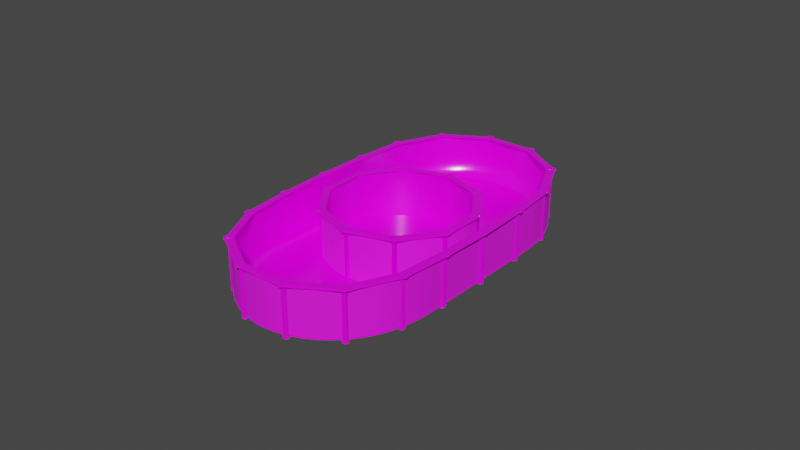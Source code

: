 # Source: pool_scene.blend  (saved by Blender 3.3.6; exported with 4.5.12 LTS)
import bpy
from mathutils import Matrix  # noqa: F401  (used for matrix-valued properties, if any)

bpy.ops.wm.read_factory_settings(use_empty=True)
scene = bpy.context.scene
scene.name = 'Piscine Hors terre'

# ---- collections
col_circle = bpy.data.collections.new('circle'); scene.collection.children.link(col_circle)
col_oval = bpy.data.collections.new('oval'); scene.collection.children.link(col_oval)
col_draft = bpy.data.collections.new('draft'); scene.collection.children.link(col_draft)

# ---- images (referenced by path relative to the original .blend; pixels are not part of the script)
import os
ASSET_DIR = os.environ.get("B2B_ASSET_DIR", "")  # directory of the original .blend (textures are referenced by path, not embedded)
HERE = os.path.dirname(os.path.abspath(__file__))  # packed textures are extracted next to this script under _unpacked/

def load_image(name, relpath, width, height, colorspace="sRGB"):
    """Load a texture the original file referenced (path relative to the .blend, or extracted next to this script)."""
    p = next((c for c in (os.path.join(HERE, relpath), os.path.join(ASSET_DIR, relpath)) if relpath and os.path.exists(c)), "")
    if p:
        img = bpy.data.images.load(p, check_existing=True)
        img.name = name
    else:  # same state as the original file: an image datablock whose file is absent (Cycles renders it pink)
        img = bpy.data.images.new(name, width, height)
        img.source = "FILE"
        img.filepath = "//" + (relpath or name)
    img.colorspace_settings.name = colorspace
    return img
img_grid_base_jpg = load_image('grid_base.jpg', 'texture/grid_base.jpg', 1024, 1024, 'sRGB')

# ---- materials (node trees are filled in below, after node groups)
mat_wall = bpy.data.materials.new('wall')
mat_wall.use_transparent_shadow = False
mat_liner = bpy.data.materials.new('liner')
mat_liner.use_transparent_shadow = False
mat_bottom = bpy.data.materials.new('bottom')
mat_bottom.use_transparent_shadow = False
mat_border = bpy.data.materials.new('border')
mat_border.use_transparent_shadow = False

# ---- node groups
ng_auto_smooth = bpy.data.node_groups.new('Auto Smooth', 'GeometryNodeTree')
_s = ng_auto_smooth.interface.new_socket(name='Geometry', in_out='OUTPUT', socket_type='NodeSocketGeometry')
_s = ng_auto_smooth.interface.new_socket(name='Geometry', in_out='INPUT', socket_type='NodeSocketGeometry')
_s = ng_auto_smooth.interface.new_socket(name='Angle', in_out='INPUT', socket_type='NodeSocketFloat')
_s.subtype = 'ANGLE'
_s.min_value = 0.0
_s.max_value = 3.142
ng_auto_smooth.is_modifier = True
_N = ng_auto_smooth.nodes; _L = ng_auto_smooth.links
n0 = _N.new('NodeGroupOutput'); n0.name = 'Group Output'; n0.location = (480, -100)
n1 = _N.new('NodeGroupInput'); n1.name = 'Group Input'; n1.location = (-420, -300)
n2 = _N.new('NodeGroupInput'); n2.name = 'Group Input.001'; n2.location = (-60, -100)
n3 = _N.new('GeometryNodeSetShadeSmooth'); n3.name = 'Set Shade Smooth'; n3.location = (120, -100)
n3.domain = 'EDGE'
n4 = _N.new('GeometryNodeSetShadeSmooth'); n4.name = 'Set Shade Smooth.001'; n4.location = (300, -100)
n5 = _N.new('GeometryNodeInputMeshEdgeAngle'); n5.name = 'Edge Angle'; n5.location = (-420, -220)
n6 = _N.new('GeometryNodeInputEdgeSmooth'); n6.name = 'Is Edge Smooth'; n6.location = (-60, -160)
n7 = _N.new('GeometryNodeInputShadeSmooth'); n7.name = 'Is Face Smooth'; n7.location = (-240, -340)
n8 = _N.new('FunctionNodeBooleanMath'); n8.name = 'Boolean Math'; n8.location = (-60, -220)
n9 = _N.new('FunctionNodeCompare'); n9.name = 'Compare'; n9.location = (-240, -180)
n9.operation = 'LESS_EQUAL'
_L.new(n5.outputs[0], n9.inputs[0])
_L.new(n4.outputs[0], n0.inputs[0])
_L.new(n1.outputs[1], n9.inputs[1])
_L.new(n9.outputs[0], n8.inputs[0])
_L.new(n7.outputs[0], n8.inputs[1])
_L.new(n2.outputs[0], n3.inputs[0])
_L.new(n6.outputs[0], n3.inputs[1])
_L.new(n3.outputs[0], n4.inputs[0])
_L.new(n8.outputs[0], n3.inputs[2])
n0.is_active_output = True

# ---- material node trees
mat_wall.use_nodes = True; mat_wall.node_tree.nodes.clear()
_N = mat_wall.node_tree.nodes; _L = mat_wall.node_tree.links
n0 = _N.new('ShaderNodeOutputMaterial'); n0.name = 'Material Output'; n0.location = (300, 300)
n1 = _N.new('ShaderNodeTexImage'); n1.name = 'Image Texture'; n1.location = (-334, 222)
n1.image = img_grid_base_jpg
n2 = _N.new('ShaderNodeBsdfPrincipled'); n2.name = 'Principled BSDF'; n2.location = (10, 300)
n2.distribution = 'GGX'
n2.subsurface_method = 'RANDOM_WALK_SKIN'
n2.inputs[2].default_value = 0.7977
n2.inputs[3].default_value = 1.45
n2.inputs[13].default_value = 0.5477
n2.inputs[27].default_value = (0.0, 0.0, 0.0, 1.0)
n2.inputs[28].default_value = 1.0
_L.new(n2.outputs[0], n0.inputs[0])
_L.new(n1.outputs[0], n2.inputs[0])
n0.is_active_output = True
mat_liner.use_nodes = True; mat_liner.node_tree.nodes.clear()
_N = mat_liner.node_tree.nodes; _L = mat_liner.node_tree.links
n0 = _N.new('ShaderNodeBsdfPrincipled'); n0.name = 'Principled BSDF'; n0.location = (10, 300)
n0.distribution = 'GGX'
n0.subsurface_method = 'RANDOM_WALK_SKIN'
n0.inputs[2].default_value = 0.2432
n0.inputs[3].default_value = 1.45
n0.inputs[13].default_value = 0.7886
n0.inputs[27].default_value = (0.0, 0.0, 0.0, 1.0)
n0.inputs[28].default_value = 1.0
n1 = _N.new('ShaderNodeOutputMaterial'); n1.name = 'Material Output'; n1.location = (300, 300)
n2 = _N.new('ShaderNodeTexImage'); n2.name = 'Image Texture'; n2.location = (-353, 250)
n2.image = img_grid_base_jpg
_L.new(n0.outputs[0], n1.inputs[0])
_L.new(n2.outputs[0], n0.inputs[0])
n1.is_active_output = True
mat_bottom.use_nodes = True; mat_bottom.node_tree.nodes.clear()
_N = mat_bottom.node_tree.nodes; _L = mat_bottom.node_tree.links
n0 = _N.new('ShaderNodeBsdfPrincipled'); n0.name = 'Principled BSDF'; n0.location = (10, 300)
n0.distribution = 'GGX'
n0.subsurface_method = 'RANDOM_WALK_SKIN'
n0.inputs[2].default_value = 0.1636
n0.inputs[3].default_value = 1.45
n0.inputs[13].default_value = 0.8045
n0.inputs[27].default_value = (0.0, 0.0, 0.0, 1.0)
n0.inputs[28].default_value = 1.0
n1 = _N.new('ShaderNodeOutputMaterial'); n1.name = 'Material Output'; n1.location = (300, 300)
n2 = _N.new('ShaderNodeTexImage'); n2.name = 'Image Texture'; n2.location = (-483, 234)
n2.image = img_grid_base_jpg
_L.new(n0.outputs[0], n1.inputs[0])
_L.new(n2.outputs[0], n0.inputs[0])
n1.is_active_output = True
mat_border.use_nodes = True; mat_border.node_tree.nodes.clear()
_N = mat_border.node_tree.nodes; _L = mat_border.node_tree.links
n0 = _N.new('ShaderNodeBsdfPrincipled'); n0.name = 'Principled BSDF'; n0.location = (10, 300)
n0.distribution = 'GGX'
n0.subsurface_method = 'RANDOM_WALK_SKIN'
n0.inputs[2].default_value = 0.1045
n0.inputs[3].default_value = 1.45
n0.inputs[11].default_value = 1.489
n0.inputs[13].default_value = 0.5841
n0.inputs[27].default_value = (0.0, 0.0, 0.0, 1.0)
n0.inputs[28].default_value = 1.0
n1 = _N.new('ShaderNodeOutputMaterial'); n1.name = 'Material Output'; n1.location = (300, 300)
n2 = _N.new('ShaderNodeTexImage'); n2.name = 'Image Texture'; n2.location = (-286, 204)
n2.image = img_grid_base_jpg
_L.new(n0.outputs[0], n1.inputs[0])
_L.new(n2.outputs[0], n0.inputs[0])
n1.is_active_output = True

# ---- world
world_world = bpy.data.worlds.new('World'); scene.world = world_world
world_world.use_nodes = True; world_world.node_tree.nodes.clear()
_N = world_world.node_tree.nodes; _L = world_world.node_tree.links
n0 = _N.new('ShaderNodeOutputWorld'); n0.name = 'World Output'; n0.location = (300, 300)
n1 = _N.new('ShaderNodeBackground'); n1.name = 'Background'; n1.location = (10, 300)
n1.inputs[0].default_value = (0.05088, 0.05088, 0.05088, 1.0)
_L.new(n1.outputs[0], n0.inputs[0])
n0.is_active_output = True
world_world.color = (0.05088, 0.05088, 0.05088)
world_world.use_sun_shadow = False
world_world.sun_shadow_jitter_overblur = 0.0

# ---- meshes
me_circle_002 = bpy.data.meshes.new('Circle.002')
me_circle_002.from_pydata([(0.0, 1.0, 0.0), (-0.5878, 0.809, 0.0), (-0.9511, 0.309, 0.0), (-0.9511, -0.309, 0.0), (-0.5878, -0.809, 0.0), (0.0, -1.0, 0.0), (0.5878, -0.809, 0.0), (0.9511, -0.309, 0.0), (0.9511, 0.309, 0.0), (0.5878, 0.809, 0.0), (0.0, 1.0, -0.6506), (-0.5878, 0.809, -0.6506), (-0.9511, 0.309, -0.6506), (-0.9511, -0.309, -0.6506), (-0.5878, -0.809, -0.6506), (0.0, -1.0, -0.6506), (0.5878, -0.809, -0.6506), (0.9511, -0.309, -0.6506), (0.9511, 0.309, -0.6506), (0.5878, 0.809, -0.6506), (1.576e-10, 0.9471, 0.0), (-0.5567, 0.7662, 0.0), (-0.9008, 0.2927, 0.0), (-0.9008, -0.2927, 0.0), (-0.5567, -0.7662, 0.0), (1.576e-10, -0.9471, 0.0), (0.5567, -0.7662, 0.0), (0.9008, -0.2927, 0.0), (0.9008, 0.2927, 0.0), (0.5567, 0.7662, 0.0), (-2.968e-09, 0.2554, -0.6478), (-0.1501, 0.2066, -0.6478), (-0.2429, 0.07892, -0.6478), (-0.2429, -0.07892, -0.6478), (-0.1501, -0.2066, -0.6478), (-2.968e-09, -0.2554, -0.6478), (0.1501, -0.2066, -0.6478), (0.2429, -0.07892, -0.6478), (0.2429, 0.07892, -0.6478), (0.1501, 0.2066, -0.6478), (0.09278, -0.03015, -0.6478), (-0.09278, 0.03015, -0.6478), (-6.259e-10, 0.8857, -0.6163), (-1.164e-10, 0.9291, -0.6057), (-0.5206, 0.7165, -0.6163), (-0.5461, 0.7517, -0.6057), (-0.8423, 0.2737, -0.6163), (-0.8837, 0.2871, -0.6057), (-0.8423, -0.2737, -0.6163), (-0.8837, -0.2871, -0.6057), (-0.5206, -0.7165, -0.6163), (-0.5461, -0.7517, -0.6057), (-6.259e-10, -0.8857, -0.6163), (-1.164e-10, -0.9291, -0.6057), (0.5206, -0.7165, -0.6163), (0.5461, -0.7517, -0.6057), (0.8423, -0.2737, -0.6163), (0.8837, -0.2871, -0.6057), (0.8423, 0.2737, -0.6163), (0.8837, 0.2871, -0.6057), (0.5206, 0.7165, -0.6163), (0.5461, 0.7517, -0.6057)], [], [(6, 5, 15, 16), (3, 2, 12, 13), (0, 9, 19, 10), (7, 6, 16, 17), (4, 3, 13, 14), (1, 0, 10, 11), (8, 7, 17, 18), (5, 4, 14, 15), (2, 1, 11, 12), (9, 8, 18, 19), (38, 37, 56, 58), (35, 34, 50, 52), (47, 45, 21, 22), (39, 38, 58, 60), (36, 35, 52, 54), (30, 39, 60, 42), (37, 36, 54, 56), (34, 33, 48, 50), (33, 32, 46, 48), (59, 57, 27, 28), (53, 51, 24, 25), (44, 31, 30, 42), (61, 59, 28, 29), (55, 53, 25, 26), (49, 47, 22, 23), (43, 61, 29, 20), (57, 55, 26, 27), (51, 49, 23, 24), (32, 31, 44, 46), (38, 39, 40, 37), (37, 40, 35, 36), (39, 30, 41, 40), (40, 41, 34, 35), (30, 31, 32, 41), (41, 32, 33, 34), (44, 42, 43, 45), (46, 44, 45, 47), (48, 46, 47, 49), (50, 48, 49, 51), (52, 50, 51, 53), (54, 52, 53, 55), (56, 54, 55, 57), (58, 56, 57, 59), (60, 58, 59, 61), (42, 60, 61, 43), (45, 43, 20, 21)])
me_circle_002.polygons.foreach_set('use_smooth', [True] * 46)
me_circle_002.polygons.foreach_set('material_index', [0, 0, 0, 0, 0, 0, 0, 0, 0, 0, 2, 2, 1, 2, 2, 2, 2, 2, 2, 1, 1, 2, 1, 1, 1, 1, 1, 1, 2, 2, 2, 2, 2, 2, 2, 2, 2, 2, 2, 2, 2, 2, 2, 2, 2, 1])
_k = {(43, 45): 1.0, (45, 47): 1.0, (47, 49): 1.0, (49, 51): 1.0, (51, 53): 1.0, (53, 55): 1.0, (55, 57): 1.0, (57, 59): 1.0, (59, 61): 1.0, (43, 61): 1.0}
me_circle_002.attributes.new('crease_edge', 'FLOAT', 'EDGE').data.foreach_set('value', [_k.get((min(e.vertices), max(e.vertices)), 0.0) for e in me_circle_002.edges])
_uv = me_circle_002.uv_layers.new(name='UVMap')
_uv.uv.foreach_set('vector', [0.0, 0.0, 1.0, 0.0, 1.0, 1.0, 0.0, 1.0, 0.0, 0.0, 1.0, 0.0, 1.0, 1.0, 0.0, 1.0, 0.0, 0.0, 1.0, 0.0, 1.0, 1.0, 0.0, 1.0, 0.0, 0.0, 1.0, 0.0, 1.0, 1.0, 0.0, 1.0, 0.0, 0.0, 1.0, 0.0, 1.0, 1.0, 0.0, 1.0, 0.0, 0.0, 1.0, 0.0, 1.0, 1.0, 0.0, 1.0, 0.0, 0.0, 1.0, 0.0, 1.0, 1.0, 0.0, 1.0, 0.0, 0.0, 1.0, 0.0, 1.0, 1.0, 0.0, 1.0, 0.0, 0.0, 1.0, 0.0, 1.0, 1.0, 0.0, 1.0, 0.0, 0.0, 1.0, 0.0, 1.0, 1.0, 0.0, 1.0, 0.733, 0.5839, 0.7331, 0.4166, 1.368, 0.2102, 1.368, 0.79, 0.4758, 0.2295, 0.3167, 0.2811, -0.07586, -0.2589, 0.4756, -0.4381, 1.0, 1.0, 0.0, 1.0, 0.0, 0.0, 1.0, 0.0, 0.6347, 0.7191, 0.733, 0.5839, 1.368, 0.79, 1.027, 1.259, 0.6349, 0.2813, 0.4758, 0.2295, 0.4756, -0.4381, 1.027, -0.2589, 0.4756, 0.7707, 0.6347, 0.7191, 1.027, 1.259, 0.4756, 1.438, 0.7331, 0.4166, 0.6349, 0.2813, 1.027, -0.2589, 1.368, 0.2102, 0.3167, 0.2811, 0.2183, 0.4164, -0.4167, 0.2103, -0.07586, -0.2589, 0.2183, 0.4164, 0.2183, 0.5837, -0.4167, 0.7902, -0.4167, 0.2103, 1.0, 1.0, 0.0, 1.0, 0.0, 0.0, 1.0, 0.0, 1.0, 1.0, 0.0, 1.0, 0.0, 0.0, 1.0, 0.0, -0.07588, 1.259, 0.3165, 0.719, 0.4756, 0.7707, 0.4756, 1.438, 1.0, 1.0, 0.0, 1.0, 0.0, 0.0, 1.0, 0.0, 1.0, 1.0, 0.0, 1.0, 0.0, 0.0, 1.0, 0.0, 1.0, 1.0, 0.0, 1.0, 0.0, 0.0, 1.0, 0.0, 1.0, 1.0, 0.0, 1.0, 0.0, 0.0, 1.0, 0.0, 1.0, 1.0, 0.0, 1.0, 0.0, 0.0, 1.0, 0.0, 1.0, 1.0, 0.0, 1.0, 0.0, 0.0, 1.0, 0.0, 0.2183, 0.5837, 0.3165, 0.719, -0.07588, 1.259, -0.4167, 0.7902, 0.733, 0.5839, 0.6347, 0.7191, 0.574, 0.4682, 0.7331, 0.4166, 0.7331, 0.4166, 0.574, 0.4682, 0.4758, 0.2295, 0.6349, 0.2813, 0.6347, 0.7191, 0.4756, 0.7707, 0.3774, 0.532, 0.574, 0.4682, 0.574, 0.4682, 0.3774, 0.532, 0.3167, 0.2811, 0.4758, 0.2295, 0.4756, 0.7707, 0.3165, 0.719, 0.2183, 0.5837, 0.3774, 0.532, 0.3774, 0.532, 0.2183, 0.5837, 0.2183, 0.4164, 0.3167, 0.2811, -0.07588, 1.259, 0.4756, 1.438, 0.4757, 1.486, -0.1038, 1.298, -0.4167, 0.7902, -0.07588, 1.259, -0.1038, 1.298, -0.462, 0.8049, -0.4167, 0.2103, -0.4167, 0.7902, -0.462, 0.8049, -0.462, 0.1956, -0.07586, -0.2589, -0.4167, 0.2103, -0.462, 0.1956, -0.1039, -0.2974, 0.4756, -0.4381, -0.07586, -0.2589, -0.1039, -0.2974, 0.4756, -0.4857, 1.027, -0.2589, 0.4756, -0.4381, 0.4756, -0.4857, 1.055, -0.2975, 1.368, 0.2102, 1.027, -0.2589, 1.055, -0.2975, 1.413, 0.1954, 1.368, 0.79, 1.368, 0.2102, 1.413, 0.1954, 1.413, 0.8046, 1.027, 1.259, 1.368, 0.79, 1.413, 0.8046, 1.055, 1.297, 0.4756, 1.438, 1.027, 1.259, 1.055, 1.297, 0.4757, 1.486, 1.0, 1.0, 0.0, 1.0, 0.0, 0.0, 1.0, 0.0])
me_circle_002.materials.append(mat_wall)
me_circle_002.materials.append(mat_liner)
me_circle_002.materials.append(mat_bottom)
me_circle_002.update()
me_circle_001 = bpy.data.meshes.new('Circle.001')
me_circle_001.from_pydata([(-0.0434, -0.9256, -0.007028), (-0.03779, -0.9429, -0.007028), (-0.02565, -0.9563, -0.007028), (-0.009073, -0.9637, -0.007028), (-0.0434, -0.9256, -0.001606), (-0.03779, -0.9429, -0.001606), (-0.02565, -0.9563, -0.001606), (-0.009073, -0.9637, -0.001606), (-0.03932, -0.9276, 0.001401), (-0.03424, -0.9433, 0.001401), (-0.02324, -0.9555, 0.001401), (-0.008221, -0.9622, 0.001401), (-0.03932, -0.9276, 0.01982), (-0.03424, -0.9433, 0.01982), (-0.02324, -0.9555, 0.01982), (-0.008221, -0.9622, 0.01982), (-0.03434, -0.9301, 0.01982), (-0.0299, -0.9438, 0.01982), (-0.02029, -0.9544, 0.01982), (-0.007179, -0.9603, 0.01982), (-0.03434, -0.9301, 0.02254), (-0.0299, -0.9438, 0.02254), (-0.02029, -0.9544, 0.02254), (-0.007179, -0.9603, 0.02254), (-0.03052, -0.932, 0.02456), (-0.02657, -0.9441, 0.02456), (-0.01804, -0.9536, 0.02456), (-0.00638, -0.9588, 0.02456), (-0.03052, -0.932, 0.6092), (-0.02657, -0.9441, 0.6092), (-0.01804, -0.9536, 0.6092), (-0.00638, -0.9588, 0.6092), (-0.03272, -0.9309, 0.6104), (-0.02849, -0.9439, 0.6104), (-0.01934, -0.9541, 0.6104), (-0.00684, -0.9596, 0.6104), (-0.03272, -0.9309, 0.6273), (-0.02849, -0.9439, 0.6273), (-0.01934, -0.9541, 0.6273), (-0.00684, -0.9596, 0.6273), (0.0, -0.9637, -0.007028), (0.0, -0.9637, -0.001606), (0.0, -0.9622, 0.001401), (0.0, -0.9622, 0.01982), (0.0, -0.9603, 0.01982), (0.0, -0.9603, 0.02254), (0.0, -0.9588, 0.02456), (0.0, -0.9588, 0.6092), (0.0, -0.9596, 0.6104), (0.0, -0.9596, 0.6273), (-0.0332, -0.9309, 0.6336), (-0.0332, -0.9617, 0.6336), (-0.0332, -0.9734, 0.6336), (-0.01957, -0.989, 0.6336), (0.0, -0.9947, 0.6336), (-0.0332, -0.9309, 0.6443), (-0.0332, -0.9617, 0.6443), (-0.0332, -0.9749, 0.6443), (-0.02472, -0.9923, 0.6443), (0.0, -1.002, 0.6443), (-0.03272, -0.9309, 0.6152), (-0.03272, -0.9309, 0.6232), (-0.02849, -0.9439, 0.6152), (-0.02849, -0.9439, 0.6232), (-0.01934, -0.9541, 0.6152), (-0.01934, -0.9541, 0.6232), (-0.00684, -0.9596, 0.6152), (-0.00684, -0.9596, 0.6232), (0.0, -0.9596, 0.6232), (0.0, -0.9596, 0.6152), (-0.02953, -0.9453, 0.6152), (-0.02953, -0.9453, 0.6232), (-0.03376, -0.9323, 0.6232), (-0.03376, -0.9323, 0.6152), (-0.02038, -0.9555, 0.6152), (-0.02038, -0.9555, 0.6232), (-0.007879, -0.9611, 0.6152), (-0.007879, -0.9611, 0.6232), (0.0, -0.9611, 0.6152), (0.0, -0.9611, 0.6232), (-0.01116, -0.9783, 0.6294), (0.0, -0.9803, 0.6294), (-0.0332, -0.9587, 0.6294), (-0.0299, -0.9694, 0.6294), (-0.0332, -0.9309, 0.6294), (0.0, -0.9011, 0.6579), (0.0, -0.879, 0.6553), (0.0, -0.9256, 0.66), (-0.04138, -0.9572, 0.6377), (-0.03722, -0.9264, 0.6377), (0.0, -1.001, 0.6511), (0.0, -1.007, 0.6396), (-0.02177, -0.8739, 0.6456), (0.0, -0.8749, 0.6456), (0.0, -0.9835, 0.66), (0.0, -0.965, 0.66), (-0.03801, -0.9777, 0.6393), (-0.03143, -0.8975, 0.6383), (0.0, -0.8864, 0.6383), (-0.02508, -0.8973, 0.6572), (-0.02945, -0.8969, 0.6533), (-0.02796, -0.897, 0.656), (-0.01904, -0.8781, 0.6546), (-0.02244, -0.8761, 0.6503), (-0.02169, -0.8775, 0.6533), (-0.02919, -0.9201, 0.6593), (-0.03377, -0.9206, 0.6554), (-0.03213, -0.9199, 0.6581), (-0.03215, -0.9957, 0.6494), (-0.02736, -0.9982, 0.6522), (-0.03032, -0.9975, 0.6514), (-0.0302, -1.001, 0.6425), (-0.0368, -0.9564, 0.6555), (-0.032, -0.9571, 0.6592), (-0.03499, -0.9565, 0.6581), (-0.03062, -0.9785, 0.6593), (-0.03513, -0.9778, 0.6554), (-0.03353, -0.978, 0.6581)], [], [(3, 7, 6, 2), (1, 5, 4, 0), (40, 41, 7, 3), (2, 6, 5, 1), (7, 11, 10, 6), (5, 9, 8, 4), (41, 42, 11, 7), (6, 10, 9, 5), (11, 15, 14, 10), (9, 13, 12, 8), (42, 43, 15, 11), (10, 14, 13, 9), (15, 19, 18, 14), (13, 17, 16, 12), (43, 44, 19, 15), (14, 18, 17, 13), (44, 45, 23, 19), (18, 22, 21, 17), (19, 23, 22, 18), (17, 21, 20, 16), (45, 46, 27, 23), (22, 26, 25, 21), (23, 27, 26, 22), (21, 25, 24, 20), (26, 30, 29, 25), (27, 31, 30, 26), (25, 29, 28, 24), (46, 47, 31, 27), (31, 35, 34, 30), (29, 33, 32, 28), (47, 48, 35, 31), (30, 34, 33, 29), (68, 49, 39, 67), (65, 38, 37, 63), (67, 39, 38, 65), (33, 62, 60, 32), (48, 69, 66, 35), (34, 64, 62, 33), (35, 66, 64, 34), (80, 81, 54, 53), (82, 83, 52, 51), (83, 80, 53, 52), (84, 82, 51, 50), (50, 51, 56, 55), (53, 54, 59, 58), (51, 52, 57, 56), (52, 53, 58, 57), (64, 66, 76, 74), (61, 60, 73, 72), (66, 69, 78, 76), (65, 63, 71, 75), (63, 37, 36, 61), (71, 72, 73, 70), (75, 71, 70, 74), (77, 75, 74, 76), (79, 77, 76, 78), (62, 64, 74, 70), (60, 62, 70, 73), (68, 67, 77, 79), (63, 61, 72, 71), (67, 65, 75, 77), (36, 37, 82, 84), (38, 39, 80, 83), (37, 38, 83, 82), (39, 49, 81, 80), (100, 106, 89, 97), (102, 86, 85, 99), (56, 57, 96, 88), (89, 106, 112, 88), (111, 96, 116, 108), (58, 111, 96, 57), (105, 87, 95, 113), (109, 90, 91, 111), (55, 56, 88, 89), (88, 112, 116, 96), (58, 59, 91, 111), (94, 115, 113, 95), (115, 94, 90, 109), (93, 92, 97, 98), (86, 102, 104, 103, 92, 93), (100, 97, 92, 103), (100, 103, 104, 101), (101, 104, 102, 99), (106, 100, 101, 107), (107, 101, 99, 105), (111, 108, 110), (111, 110, 109), (116, 112, 114, 117), (117, 114, 113, 115), (108, 116, 117, 110), (110, 117, 115, 109), (112, 106, 107, 114), (114, 107, 105, 113), (99, 85, 87, 105)])
me_circle_001.polygons.foreach_set('use_smooth', [True] * 94)
_k = set([(0, 1), (0, 4), (1, 2), (1, 5), (2, 3), (2, 6), (3, 7), (3, 40), (4, 5), (4, 8), (5, 6), (5, 9), (6, 7), (6, 10), (7, 11), (7, 41), (8, 9), (8, 12), (9, 10), (9, 13), (10, 11), (10, 14), (11, 15), (11, 42), (12, 13), (12, 16), (13, 14), (13, 17), (14, 15), (14, 18), (15, 19), (15, 43), (16, 17), (16, 20), (17, 18), (17, 21), (18, 19), (18, 22), (19, 23), (19, 44), (20, 21), (20, 24), (21, 22), (21, 25), (22, 23), (22, 26), (23, 27), (23, 45), (24, 25), (24, 28), (25, 26), (25, 29), (26, 27), (26, 30), (27, 31), (27, 46), (28, 29), (28, 32), (29, 30), (29, 33), (30, 31), (30, 34), (31, 35), (31, 47), (32, 33), (32, 60), (33, 34), (33, 62), (34, 35), (34, 64), (35, 48), (35, 66), (36, 37), (36, 61), (37, 38), (37, 63), (38, 39), (38, 65), (39, 49), (39, 67), (40, 41), (41, 42), (42, 43), (43, 44), (44, 45), (45, 46), (46, 47), (47, 48), (48, 69), (49, 68), (60, 61), (60, 62), (60, 73), (61, 63), (61, 72), (62, 64), (62, 70), (63, 65), (63, 71), (64, 66), (64, 74), (65, 67), (65, 75), (66, 69), (66, 76), (67, 68), (67, 77), (68, 79), (69, 78), (70, 71), (70, 73), (70, 74), (71, 72), (71, 75), (72, 73), (74, 75), (74, 76), (75, 77), (76, 77), (76, 78), (77, 79), (78, 79)])
me_circle_001.attributes.new('sharp_edge', 'BOOLEAN', 'EDGE').data.foreach_set('value', [ (min(e.vertices), max(e.vertices)) in _k for e in me_circle_001.edges])
_k = {(0, 1): 0.15686, (1, 2): 0.15686, (2, 3): 0.15686, (3, 40): 0.15686, (4, 5): 0.15686, (5, 6): 0.15686, (6, 7): 0.15686, (7, 41): 0.15686, (2, 6): 0.15686, (3, 7): 0.15686, (0, 4): 0.15686, (1, 5): 0.15686, (8, 9): 0.15686, (9, 10): 0.15686, (10, 11): 0.15686, (11, 42): 0.15686, (6, 10): 0.15686, (7, 11): 0.15686, (4, 8): 0.15686, (5, 9): 0.15686, (12, 13): 0.15686, (13, 14): 0.15686, (14, 15): 0.15686, (15, 43): 0.15686, (10, 14): 0.15686, (11, 15): 0.15686, (8, 12): 0.15686, (9, 13): 0.15686, (16, 17): 0.15686, (17, 18): 0.15686, (18, 19): 0.15686, (19, 44): 0.15686, (14, 18): 0.15686, (15, 19): 0.15686, (12, 16): 0.15686, (13, 17): 0.15686, (20, 21): 0.15686, (21, 22): 0.15686, (22, 23): 0.15686, (23, 45): 0.15686, (19, 23): 0.15686, (17, 21): 0.15686, (18, 22): 0.15686, (16, 20): 0.15686, (24, 25): 0.15686, (25, 26): 0.15686, (26, 27): 0.15686, (27, 46): 0.15686, (23, 27): 0.15686, (21, 25): 0.15686, (22, 26): 0.15686, (20, 24): 0.15686, (28, 29): 0.15686, (29, 30): 0.15686, (30, 31): 0.15686, (31, 47): 0.15686, (25, 29): 0.15686, (26, 30): 0.15686, (27, 31): 0.15686, (24, 28): 0.15686, (32, 33): 0.15686, (33, 34): 0.15686, (34, 35): 0.15686, (35, 48): 0.15686, (30, 34): 0.15686, (31, 35): 0.15686, (28, 32): 0.15686, (29, 33): 0.15686, (36, 37): 0.15686, (37, 38): 0.15686, (38, 39): 0.15686, (39, 49): 0.15686, (47, 48): 0.15686, (46, 47): 0.15686, (45, 46): 0.15686, (44, 45): 0.15686, (43, 44): 0.15686, (42, 43): 0.15686, (41, 42): 0.15686, (40, 41): 0.15686, (69, 78): 0.15686, (61, 63): 0.15686, (60, 61): 0.15686, (60, 62): 0.15686, (65, 75): 0.15686, (63, 65): 0.15686, (62, 64): 0.15686, (63, 71): 0.15686, (65, 67): 0.15686, (64, 66): 0.15686, (67, 77): 0.15686, (67, 68): 0.15686, (66, 69): 0.15686, (37, 63): 0.15686, (36, 61): 0.15686, (33, 62): 0.15686, (32, 60): 0.15686, (38, 65): 0.15686, (34, 64): 0.15686, (39, 67): 0.15686, (35, 66): 0.15686, (49, 68): 0.15686, (48, 69): 0.15686, (70, 71): 0.15686, (71, 72): 0.15686, (72, 73): 0.15686, (70, 73): 0.15686, (74, 75): 0.15686, (71, 75): 0.15686, (70, 74): 0.15686, (76, 77): 0.15686, (75, 77): 0.15686, (74, 76): 0.15686, (78, 79): 0.15686, (77, 79): 0.15686, (76, 78): 0.15686, (66, 76): 0.15686, (60, 73): 0.15686, (61, 72): 0.15686, (64, 74): 0.15686, (62, 70): 0.15686, (68, 79): 0.15686}
me_circle_001.attributes.new('crease_edge', 'FLOAT', 'EDGE').data.foreach_set('value', [_k.get((min(e.vertices), max(e.vertices)), 0.0) for e in me_circle_001.edges])
me_circle_001.attributes.new('crease_vert', 'FLOAT', 'POINT').data.foreach_set('value', [1.0, 1.0, 1.0, 1.0, 1.0, 1.0, 1.0, 1.0, 1.0, 1.0, 1.0, 1.0, 1.0, 1.0, 1.0, 1.0, 1.0, 1.0, 1.0, 1.0, 1.0, 1.0, 1.0, 1.0, 1.0, 1.0, 1.0, 1.0, 1.0, 1.0, 1.0, 1.0, 1.0, 1.0, 1.0, 1.0, 1.0, 1.0, 1.0, 1.0, 1.0, 1.0, 1.0, 1.0, 1.0, 1.0, 1.0, 1.0, 1.0, 1.0, 0.0, 0.0, 0.0, 0.0, 0.0, 0.0, 0.0, 0.0, 0.0, 0.0, 1.0, 1.0, 1.0, 1.0, 1.0, 1.0, 1.0, 1.0, 1.0, 1.0, 1.0, 1.0, 1.0, 1.0, 1.0, 1.0, 1.0, 1.0, 1.0, 1.0, 0.0, 0.0, 0.0, 0.0, 0.0, 0.0, 0.0, 0.0, 0.0, 0.0, 0.0, 0.0, 0.0, 0.0, 0.0, 0.0, 0.0, 0.0, 0.0, 0.0, 0.0, 0.0, 0.0, 0.0, 0.0, 0.0, 0.0, 0.0, 0.0, 0.0, 0.0, 0.0, 0.0, 0.0, 0.0, 0.0, 0.0, 0.0])
_uv = me_circle_001.uv_layers.new(name='UVMap')
_uv.uv.foreach_set('vector', [0.9353, 0.8106, 0.934, 0.8038, 0.9109, 0.8072, 0.9117, 0.8143, 0.8874, 0.816, 0.8873, 0.8087, 0.8632, 0.8072, 0.8628, 0.8148, 0.9467, 0.8081, 0.9452, 0.8013, 0.934, 0.8038, 0.9353, 0.8106, 0.9117, 0.8143, 0.9109, 0.8072, 0.8873, 0.8087, 0.8874, 0.816, 0.934, 0.8038, 0.9339, 0.7993, 0.9123, 0.8022, 0.9109, 0.8072, 0.8873, 0.8087, 0.8901, 0.8032, 0.8681, 0.8014, 0.8632, 0.8072, 0.9452, 0.8013, 0.9443, 0.7971, 0.9339, 0.7993, 0.934, 0.8038, 0.9109, 0.8072, 0.9123, 0.8022, 0.8901, 0.8032, 0.8873, 0.8087, 0.9339, 0.7993, 0.93, 0.7764, 0.91, 0.7789, 0.9123, 0.8022, 0.8901, 0.8032, 0.8903, 0.7796, 0.8706, 0.7771, 0.8681, 0.8014, 0.9443, 0.7971, 0.9401, 0.7742, 0.93, 0.7764, 0.9339, 0.7993, 0.9123, 0.8022, 0.91, 0.7789, 0.8903, 0.7796, 0.8901, 0.8032, 0.93, 0.7764, 0.9303, 0.7737, 0.912, 0.7757, 0.91, 0.7789, 0.8903, 0.7796, 0.8939, 0.7756, 0.8764, 0.7727, 0.8706, 0.7771, 0.9401, 0.7742, 0.9397, 0.7719, 0.9303, 0.7737, 0.93, 0.7764, 0.91, 0.7789, 0.912, 0.7757, 0.8939, 0.7756, 0.8903, 0.7796, 0.9397, 0.7719, 0.9392, 0.7686, 0.9298, 0.7703, 0.9303, 0.7737, 0.912, 0.7757, 0.9119, 0.7722, 0.8941, 0.7722, 0.8939, 0.7756, 0.9303, 0.7737, 0.9298, 0.7703, 0.9119, 0.7722, 0.912, 0.7757, 0.8939, 0.7756, 0.8941, 0.7722, 0.877, 0.7693, 0.8764, 0.7727, 0.9392, 0.7686, 0.9388, 0.7655, 0.9298, 0.7669, 0.9298, 0.7703, 0.9119, 0.7722, 0.9134, 0.7686, 0.8971, 0.7682, 0.8941, 0.7722, 0.9298, 0.7703, 0.9298, 0.7669, 0.9134, 0.7686, 0.9119, 0.7722, 0.8941, 0.7722, 0.8971, 0.7682, 0.8815, 0.7654, 0.877, 0.7693, 0.9134, 0.7686, 0.8982, 0.05555, 0.8823, 0.05618, 0.8971, 0.7682, 0.9298, 0.7669, 0.9148, 0.05536, 0.8982, 0.05555, 0.9134, 0.7686, 0.8971, 0.7682, 0.8823, 0.05618, 0.867, 0.0574, 0.8815, 0.7654, 0.9388, 0.7655, 0.9244, 0.05582, 0.9148, 0.05536, 0.9298, 0.7669, 0.9148, 0.05536, 0.9144, 0.05325, 0.8972, 0.05348, 0.8982, 0.05555, 0.8823, 0.05618, 0.8808, 0.05386, 0.8647, 0.05483, 0.867, 0.0574, 0.9244, 0.05582, 0.9244, 0.05365, 0.9144, 0.05325, 0.9148, 0.05536, 0.8982, 0.05555, 0.8972, 0.05348, 0.8808, 0.05386, 0.8823, 0.05618, 0.9231, 0.03107, 0.9224, 0.02594, 0.9135, 0.02706, 0.914, 0.03236, 0.8963, 0.03332, 0.8959, 0.02822, 0.8786, 0.03037, 0.8794, 0.03531, 0.914, 0.03236, 0.9135, 0.02706, 0.8959, 0.02822, 0.8963, 0.03332, 0.8808, 0.05386, 0.8805, 0.04844, 0.8644, 0.04922, 0.8647, 0.05483, 0.9244, 0.05365, 0.9245, 0.0466, 0.9145, 0.04652, 0.9144, 0.05325, 0.8972, 0.05348, 0.897, 0.04754, 0.8805, 0.04844, 0.8808, 0.05386, 0.9144, 0.05325, 0.9145, 0.04652, 0.897, 0.04754, 0.8972, 0.05348, 0.4757, 0.439, 0.4702, 0.4523, 0.4871, 0.4621, 0.4929, 0.4373, 0.4728, 0.4035, 0.4798, 0.4148, 0.4874, 0.4143, 0.4791, 0.4034, 0.4798, 0.4148, 0.4757, 0.439, 0.4929, 0.4373, 0.4874, 0.4143, 0.4501, 0.3761, 0.4728, 0.4035, 0.4791, 0.4034, 0.4544, 0.3726, 0.4544, 0.3726, 0.4791, 0.4034, 0.4907, 0.3952, 0.4652, 0.3637, 0.4929, 0.4373, 0.4871, 0.4621, 0.5027, 0.4679, 0.5079, 0.4343, 0.4791, 0.4034, 0.4874, 0.4143, 0.5001, 0.4106, 0.4907, 0.3952, 0.4874, 0.4143, 0.4929, 0.4373, 0.5079, 0.4343, 0.5001, 0.4106, 0.897, 0.04754, 0.9145, 0.04652, 0.9135, 0.04449, 0.8969, 0.0453, 0.8638, 0.03865, 0.8644, 0.04922, 0.8667, 0.04765, 0.8659, 0.03964, 0.9145, 0.04652, 0.9245, 0.0466, 0.9245, 0.04463, 0.9135, 0.04449, 0.8963, 0.03332, 0.8794, 0.03531, 0.8806, 0.03706, 0.8965, 0.03561, 0.8794, 0.03531, 0.8786, 0.03037, 0.8628, 0.03388, 0.8638, 0.03865, 0.8806, 0.03706, 0.8659, 0.03964, 0.8667, 0.04765, 0.8813, 0.04652, 0.8965, 0.03561, 0.8806, 0.03706, 0.8813, 0.04652, 0.8969, 0.0453, 0.9132, 0.03443, 0.8965, 0.03561, 0.8969, 0.0453, 0.9135, 0.04449, 0.9234, 0.03287, 0.9132, 0.03443, 0.9135, 0.04449, 0.9245, 0.04463, 0.8805, 0.04844, 0.897, 0.04754, 0.8969, 0.0453, 0.8813, 0.04652, 0.8644, 0.04922, 0.8805, 0.04844, 0.8813, 0.04652, 0.8667, 0.04765, 0.9231, 0.03107, 0.914, 0.03236, 0.9132, 0.03443, 0.9234, 0.03287, 0.8794, 0.03531, 0.8638, 0.03865, 0.8659, 0.03964, 0.8806, 0.03706, 0.914, 0.03236, 0.8963, 0.03332, 0.8965, 0.03561, 0.9132, 0.03443, 0.4476, 0.3776, 0.4558, 0.3939, 0.4728, 0.4035, 0.4501, 0.3761, 0.4567, 0.4125, 0.4525, 0.4298, 0.4757, 0.439, 0.4798, 0.4148, 0.4558, 0.3939, 0.4567, 0.4125, 0.4798, 0.4148, 0.4728, 0.4035, 0.4525, 0.4298, 0.4476, 0.4373, 0.4702, 0.4523, 0.4757, 0.439, 0.5554, 0.4268, 0.5564, 0.4574, 0.5808, 0.4641, 0.5747, 0.4244, 0.5447, 0.4029, 0.5222, 0.3943, 0.5127, 0.4252, 0.5474, 0.4272, 0.5902, 0.5126, 0.5822, 0.5296, 0.5731, 0.5279, 0.5779, 0.5037, 0.5808, 0.4641, 0.5564, 0.4574, 0.5566, 0.501, 0.5779, 0.5037, 0.5597, 0.5492, 0.5731, 0.5279, 0.5547, 0.5244, 0.5565, 0.5421, 0.5707, 0.5529, 0.5597, 0.5492, 0.5731, 0.5279, 0.5822, 0.5296, 0.5485, 0.4564, 0.508, 0.46, 0.508, 0.5171, 0.549, 0.5017, 0.5512, 0.5453, 0.5307, 0.567, 0.5433, 0.5786, 0.5597, 0.5492, 0.5917, 0.4707, 0.5902, 0.5126, 0.5779, 0.5037, 0.5808, 0.4641, 0.5779, 0.5037, 0.5566, 0.501, 0.5547, 0.5244, 0.5731, 0.5279, 0.5707, 0.5529, 0.5521, 0.5814, 0.5433, 0.5786, 0.5597, 0.5492, 0.5148, 0.5434, 0.5483, 0.5251, 0.549, 0.5017, 0.508, 0.5171, 0.5483, 0.5251, 0.5148, 0.5434, 0.5307, 0.567, 0.5512, 0.5453, 0.5287, 0.3809, 0.5557, 0.3951, 0.5832, 0.3701, 0.5369, 0.3637, 0.5222, 0.3943, 0.5447, 0.4029, 0.5483, 0.4034, 0.5514, 0.4011, 0.5557, 0.3951, 0.5287, 0.3809, 0.5554, 0.4268, 0.5747, 0.4244, 0.5557, 0.3951, 0.5514, 0.4011, 0.5554, 0.4268, 0.5514, 0.4011, 0.5483, 0.4034, 0.5514, 0.4271, 0.5514, 0.4271, 0.5483, 0.4034, 0.5447, 0.4029, 0.5474, 0.4272, 0.5564, 0.4574, 0.5554, 0.4268, 0.5514, 0.4271, 0.5525, 0.4565, 0.5525, 0.4565, 0.5514, 0.4271, 0.5474, 0.4272, 0.5485, 0.4564, 0.5597, 0.5492, 0.5565, 0.5421, 0.5538, 0.5435, 0.5597, 0.5492, 0.5538, 0.5435, 0.5512, 0.5453, 0.5547, 0.5244, 0.5566, 0.501, 0.5528, 0.5011, 0.5515, 0.5244, 0.5515, 0.5244, 0.5528, 0.5011, 0.549, 0.5017, 0.5483, 0.5251, 0.5565, 0.5421, 0.5547, 0.5244, 0.5515, 0.5244, 0.5538, 0.5435, 0.5538, 0.5435, 0.5515, 0.5244, 0.5483, 0.5251, 0.5512, 0.5453, 0.5566, 0.501, 0.5564, 0.4574, 0.5525, 0.4565, 0.5528, 0.5011, 0.5528, 0.5011, 0.5525, 0.4565, 0.5485, 0.4564, 0.549, 0.5017, 0.5474, 0.4272, 0.5127, 0.4252, 0.508, 0.46, 0.5485, 0.4564])
_uv.active_render = True
_uv = me_circle_001.uv_layers.new(name='UVMap.001')
_uv.uv.foreach_set('vector', [0.118, 0.8106, 0.1167, 0.8038, 0.09358, 0.8072, 0.09441, 0.8143, 0.8874, 0.816, 0.8873, 0.8087, 0.8632, 0.8072, 0.8628, 0.8148, 0.1294, 0.8081, 0.1279, 0.8013, 0.1167, 0.8038, 0.118, 0.8106, 0.9117, 0.8143, 0.9109, 0.8072, 0.8873, 0.8087, 0.8874, 0.816, 0.1167, 0.8038, 0.1166, 0.7993, 0.09496, 0.8022, 0.09358, 0.8072, 0.8873, 0.8087, 0.8901, 0.8032, 0.8681, 0.8014, 0.8632, 0.8072, 0.1279, 0.8013, 0.127, 0.7971, 0.1166, 0.7993, 0.1167, 0.8038, 0.9109, 0.8072, 0.9123, 0.8022, 0.8901, 0.8032, 0.8873, 0.8087, 0.1166, 0.7993, 0.1126, 0.7764, 0.09267, 0.7789, 0.09496, 0.8022, 0.8901, 0.8032, 0.8903, 0.7796, 0.8706, 0.7771, 0.8681, 0.8014, 0.127, 0.7971, 0.1228, 0.7742, 0.1126, 0.7764, 0.1166, 0.7993, 0.9123, 0.8022, 0.91, 0.7789, 0.8903, 0.7796, 0.8901, 0.8032, 0.1126, 0.7764, 0.113, 0.7737, 0.09473, 0.7757, 0.09267, 0.7789, 0.8903, 0.7796, 0.8939, 0.7756, 0.8764, 0.7727, 0.8706, 0.7771, 0.1228, 0.7742, 0.1224, 0.7719, 0.113, 0.7737, 0.1126, 0.7764, 0.91, 0.7789, 0.912, 0.7757, 0.8939, 0.7756, 0.8903, 0.7796, 0.1224, 0.7719, 0.1219, 0.7686, 0.1125, 0.7703, 0.113, 0.7737, 0.912, 0.7757, 0.9119, 0.7722, 0.8941, 0.7722, 0.8939, 0.7756, 0.113, 0.7737, 0.1125, 0.7703, 0.09454, 0.7722, 0.09473, 0.7757, 0.8939, 0.7756, 0.8941, 0.7722, 0.877, 0.7693, 0.8764, 0.7727, 0.1219, 0.7686, 0.1215, 0.7655, 0.1125, 0.7669, 0.1125, 0.7703, 0.9119, 0.7722, 0.9134, 0.7686, 0.8971, 0.7682, 0.8941, 0.7722, 0.1125, 0.7703, 0.1125, 0.7669, 0.09608, 0.7686, 0.09454, 0.7722, 0.8941, 0.7722, 0.8971, 0.7682, 0.8815, 0.7654, 0.877, 0.7693, 0.9134, 0.7686, 0.8982, 0.05555, 0.8823, 0.05618, 0.8971, 0.7682, 0.1125, 0.7669, 0.09744, 0.05536, 0.08088, 0.05555, 0.09608, 0.7686, 0.8971, 0.7682, 0.8823, 0.05618, 0.867, 0.0574, 0.8815, 0.7654, 0.1215, 0.7655, 0.1071, 0.05582, 0.09744, 0.05536, 0.1125, 0.7669, 0.09744, 0.05536, 0.09713, 0.05325, 0.07985, 0.05348, 0.08088, 0.05555, 0.8823, 0.05618, 0.8808, 0.05386, 0.8647, 0.05483, 0.867, 0.0574, 0.1071, 0.05582, 0.1071, 0.05365, 0.09713, 0.05325, 0.09744, 0.05536, 0.8982, 0.05555, 0.8972, 0.05348, 0.8808, 0.05386, 0.8823, 0.05618, 0.1058, 0.03107, 0.1051, 0.02594, 0.09623, 0.02706, 0.09665, 0.03236, 0.8963, 0.03332, 0.8959, 0.02822, 0.8786, 0.03037, 0.8794, 0.03531, 0.09665, 0.03236, 0.09623, 0.02706, 0.07859, 0.02822, 0.07901, 0.03332, 0.8808, 0.05386, 0.8805, 0.04844, 0.8644, 0.04922, 0.8647, 0.05483, 0.1071, 0.05365, 0.1071, 0.0466, 0.09719, 0.04652, 0.09713, 0.05325, 0.8972, 0.05348, 0.897, 0.04754, 0.8805, 0.04844, 0.8808, 0.05386, 0.09713, 0.05325, 0.09719, 0.04652, 0.07968, 0.04754, 0.07985, 0.05348, 0.4757, 0.439, 0.4702, 0.4523, 0.4871, 0.4621, 0.4929, 0.4373, 0.4728, 0.4035, 0.4798, 0.4148, 0.4874, 0.4143, 0.4791, 0.4034, 0.4798, 0.4148, 0.4757, 0.439, 0.4929, 0.4373, 0.4874, 0.4143, 0.4501, 0.3761, 0.4728, 0.4035, 0.4791, 0.4034, 0.4544, 0.3726, 0.4544, 0.3726, 0.4791, 0.4034, 0.4907, 0.3952, 0.4652, 0.3637, 0.4929, 0.4373, 0.4871, 0.4621, 0.5027, 0.4679, 0.5079, 0.4343, 0.4791, 0.4034, 0.4874, 0.4143, 0.5001, 0.4106, 0.4907, 0.3952, 0.4874, 0.4143, 0.4929, 0.4373, 0.5079, 0.4343, 0.5001, 0.4106, 0.07968, 0.04754, 0.09719, 0.04652, 0.09616, 0.04449, 0.07954, 0.0453, 0.8638, 0.03865, 0.8644, 0.04922, 0.8667, 0.04765, 0.8659, 0.03964, 0.09719, 0.04652, 0.1071, 0.0466, 0.1072, 0.04463, 0.09616, 0.04449, 0.8963, 0.03332, 0.8794, 0.03531, 0.8806, 0.03706, 0.8965, 0.03561, 0.8794, 0.03531, 0.8786, 0.03037, 0.8628, 0.03388, 0.8638, 0.03865, 0.8806, 0.03706, 0.8659, 0.03964, 0.8667, 0.04765, 0.8813, 0.04652, 0.8965, 0.03561, 0.8806, 0.03706, 0.8813, 0.04652, 0.8969, 0.0453, 0.09591, 0.03443, 0.0792, 0.03561, 0.07954, 0.0453, 0.09616, 0.04449, 0.1061, 0.03287, 0.09591, 0.03443, 0.09616, 0.04449, 0.1072, 0.04463, 0.8805, 0.04844, 0.897, 0.04754, 0.8969, 0.0453, 0.8813, 0.04652, 0.8644, 0.04922, 0.8805, 0.04844, 0.8813, 0.04652, 0.8667, 0.04765, 0.1058, 0.03107, 0.09665, 0.03236, 0.09591, 0.03443, 0.1061, 0.03287, 0.8794, 0.03531, 0.8638, 0.03865, 0.8659, 0.03964, 0.8806, 0.03706, 0.09665, 0.03236, 0.07901, 0.03332, 0.0792, 0.03561, 0.09591, 0.03443, 0.4476, 0.3776, 0.4558, 0.3939, 0.4728, 0.4035, 0.4501, 0.3761, 0.4567, 0.4125, 0.4525, 0.4298, 0.4757, 0.439, 0.4798, 0.4148, 0.4558, 0.3939, 0.4567, 0.4125, 0.4798, 0.4148, 0.4728, 0.4035, 0.4525, 0.4298, 0.4476, 0.4373, 0.4702, 0.4523, 0.4757, 0.439, 0.5554, 0.4268, 0.5564, 0.4574, 0.5808, 0.4641, 0.5747, 0.4244, 0.5447, 0.4029, 0.5222, 0.3943, 0.5127, 0.4252, 0.5474, 0.4272, 0.5902, 0.5126, 0.5822, 0.5296, 0.5731, 0.5279, 0.5779, 0.5037, 0.5808, 0.4641, 0.5564, 0.4574, 0.5566, 0.501, 0.5779, 0.5037, 0.5597, 0.5492, 0.5731, 0.5279, 0.5547, 0.5244, 0.5565, 0.5421, 0.5707, 0.5529, 0.5597, 0.5492, 0.5731, 0.5279, 0.5822, 0.5296, 0.5485, 0.4564, 0.508, 0.46, 0.508, 0.5171, 0.549, 0.5017, 0.5512, 0.5453, 0.5307, 0.567, 0.5433, 0.5786, 0.5597, 0.5492, 0.5917, 0.4707, 0.5902, 0.5126, 0.5779, 0.5037, 0.5808, 0.4641, 0.5779, 0.5037, 0.5566, 0.501, 0.5547, 0.5244, 0.5731, 0.5279, 0.5707, 0.5529, 0.5521, 0.5814, 0.5433, 0.5786, 0.5597, 0.5492, 0.5148, 0.5434, 0.5483, 0.5251, 0.549, 0.5017, 0.508, 0.5171, 0.5483, 0.5251, 0.5148, 0.5434, 0.5307, 0.567, 0.5512, 0.5453, 0.5287, 0.3809, 0.5557, 0.3951, 0.5832, 0.3701, 0.5369, 0.3637, 0.5222, 0.3943, 0.5447, 0.4029, 0.5483, 0.4034, 0.5514, 0.4011, 0.5557, 0.3951, 0.5287, 0.3809, 0.5554, 0.4268, 0.5747, 0.4244, 0.5557, 0.3951, 0.5514, 0.4011, 0.5554, 0.4268, 0.5514, 0.4011, 0.5483, 0.4034, 0.5514, 0.4271, 0.5514, 0.4271, 0.5483, 0.4034, 0.5447, 0.4029, 0.5474, 0.4272, 0.5564, 0.4574, 0.5554, 0.4268, 0.5514, 0.4271, 0.5525, 0.4565, 0.5525, 0.4565, 0.5514, 0.4271, 0.5474, 0.4272, 0.5485, 0.4564, 0.5597, 0.5492, 0.5565, 0.5421, 0.5538, 0.5435, 0.5597, 0.5492, 0.5538, 0.5435, 0.5512, 0.5453, 0.5547, 0.5244, 0.5566, 0.501, 0.5528, 0.5011, 0.5515, 0.5244, 0.5515, 0.5244, 0.5528, 0.5011, 0.549, 0.5017, 0.5483, 0.5251, 0.5565, 0.5421, 0.5547, 0.5244, 0.5515, 0.5244, 0.5538, 0.5435, 0.5538, 0.5435, 0.5515, 0.5244, 0.5483, 0.5251, 0.5512, 0.5453, 0.5566, 0.501, 0.5564, 0.4574, 0.5525, 0.4565, 0.5528, 0.5011, 0.5528, 0.5011, 0.5525, 0.4565, 0.5485, 0.4564, 0.549, 0.5017, 0.5474, 0.4272, 0.5127, 0.4252, 0.508, 0.46, 0.5485, 0.4564])
me_circle_001.materials.append(mat_border)
me_circle_001.update()
me_plane_002 = bpy.data.meshes.new('Plane.002')
me_plane_002.from_pydata([(-0.2789, -0.9485, -0.01526), (0.2789, -0.9485, -0.01526), (-0.2789, -0.8476, -0.0007438), (0.2789, -0.8476, -0.0007438), (-0.2789, -0.8951, 0.0), (-0.2789, -0.9145, 0.0), (-0.2789, -0.9259, -0.001196), (-0.2789, -0.9372, -0.006015), (0.2789, -0.9372, -0.006015), (0.2789, -0.9259, -0.001196), (0.2789, -0.9145, 0.0), (0.2789, -0.8951, 0.0), (-0.2831, -0.9353, -0.01557), (-0.2831, -0.9466, -0.02481), (0.2747, -0.9466, -0.02481), (0.2747, -0.8932, -0.00955), (0.2747, -0.8457, -0.008806), (-0.2831, -0.8457, -0.008806), (-0.2831, -0.8932, -0.00955), (-0.2831, -0.9126, -0.00955), (-0.2831, -0.9239, -0.01075), (0.2747, -0.9353, -0.01557), (0.2747, -0.9239, -0.01075), (0.2747, -0.9126, -0.00955)], [], [(4, 2, 3, 11), (0, 7, 8, 1), (7, 6, 9, 8), (6, 5, 10, 9), (5, 4, 11, 10), (18, 15, 16, 17), (13, 14, 21, 12), (12, 21, 22, 20), (20, 22, 23, 19), (19, 23, 15, 18), (5, 6, 20, 19), (3, 2, 17, 16), (9, 10, 23, 22), (7, 0, 13, 12), (6, 7, 12, 20), (2, 4, 18, 17), (10, 11, 15, 23), (0, 1, 14, 13), (1, 8, 21, 14), (4, 5, 19, 18), (11, 3, 16, 15), (8, 9, 22, 21)])
_uv = me_plane_002.uv_layers.new(name='UVMap')
_uv.uv.foreach_set('vector', [0.1766, 0.7463, 0.1315, 0.7463, 0.1315, 0.2173, 0.1766, 0.2173, 0.2314, 0.7463, 0.2175, 0.7463, 0.2175, 0.2173, 0.2314, 0.2173, 0.2175, 0.7463, 0.2058, 0.7463, 0.2058, 0.2173, 0.2175, 0.2173, 0.2058, 0.7463, 0.195, 0.7463, 0.195, 0.2173, 0.2058, 0.2173, 0.195, 0.7463, 0.1766, 0.7463, 0.1766, 0.2173, 0.195, 0.2173, 0.07728, 0.7509, 0.07728, 0.222, 0.1224, 0.222, 0.1224, 0.7509, 0.02252, 0.7509, 0.02252, 0.222, 0.0364, 0.222, 0.0364, 0.7509, 0.0364, 0.7509, 0.0364, 0.222, 0.04808, 0.222, 0.04808, 0.7509, 0.04808, 0.7509, 0.04808, 0.222, 0.0589, 0.222, 0.0589, 0.7509, 0.0589, 0.7509, 0.0589, 0.222, 0.07728, 0.222, 0.07728, 0.7509, 0.1787, 0.8032, 0.1856, 0.8137, 0.1753, 0.8193, 0.1683, 0.8088, 0.1315, 0.2173, 0.1315, 0.7463, 0.1224, 0.7509, 0.1224, 0.222, 0.1088, 0.1339, 0.1132, 0.1457, 0.1026, 0.1508, 0.09816, 0.1389, 0.1898, 0.8267, 0.1907, 0.8428, 0.1804, 0.8484, 0.1795, 0.8323, 0.1856, 0.8137, 0.1898, 0.8267, 0.1795, 0.8323, 0.1753, 0.8193, 0.1315, 0.7463, 0.1652, 0.7866, 0.1549, 0.7922, 0.1224, 0.7509, 0.1132, 0.1457, 0.1187, 0.1664, 0.1081, 0.1714, 0.1026, 0.1508, 0.2314, 0.7463, 0.2314, 0.2173, 0.2406, 0.2213, 0.2406, 0.7503, 0.08822, 0.1127, 0.1007, 0.1229, 0.09014, 0.1279, 0.07763, 0.1177, 0.1652, 0.7866, 0.1787, 0.8032, 0.1683, 0.8088, 0.1549, 0.7922, 0.1187, 0.1664, 0.1315, 0.2173, 0.1224, 0.222, 0.1081, 0.1714, 0.1007, 0.1229, 0.1088, 0.1339, 0.09816, 0.1389, 0.09014, 0.1279])
me_plane_002.materials.append(mat_border)
me_plane_002.update()
me_circle_004 = bpy.data.meshes.new('Circle.004')
me_circle_004.from_pydata([(0.0, 1.0, -0.6506), (-0.5878, 0.809, -0.6506), (-0.9511, 0.309, -0.6506), (-0.9511, -0.309, -0.6506), (-0.5878, -0.809, -0.6506), (0.0, -1.0, -0.6506), (0.5878, -0.809, -0.6506), (0.9511, -0.309, -0.6506), (0.9511, 0.309, -0.6506), (0.5878, 0.809, -0.6506), (0.0, 1.0, -0.6429), (-0.5878, 0.809, -0.6429), (-0.9511, 0.309, -0.6429), (-0.9511, -0.309, -0.6429), (-0.5878, -0.809, -0.6429), (0.0, -1.0, -0.6429), (0.5878, -0.809, -0.6429), (0.9511, -0.309, -0.6429), (0.9511, 0.309, -0.6429), (0.5878, 0.809, -0.6429)], [], [(7, 8, 18, 17), (4, 5, 15, 14), (1, 2, 12, 11), (8, 9, 19, 18), (5, 6, 16, 15), (2, 3, 13, 12), (9, 0, 10, 19), (6, 7, 17, 16), (3, 4, 14, 13), (0, 1, 11, 10)])
me_circle_004.polygons.foreach_set('use_smooth', [True] * 10)
_uv = me_circle_004.uv_layers.new(name='UVMap')
_uv.uv.foreach_set('vector', [0.7136, 0.2773, 0.9431, 0.2773, 0.9431, 0.7327, 0.7136, 0.7327, 0.7136, 0.2773, 0.9431, 0.2773, 0.9431, 0.7327, 0.7136, 0.7327, 0.7136, 0.2773, 0.9431, 0.2773, 0.9431, 0.7327, 0.7136, 0.7327, 0.7136, 0.2773, 0.9431, 0.2773, 0.9431, 0.7327, 0.7136, 0.7327, 0.7136, 0.2773, 0.9431, 0.2773, 0.9431, 0.7327, 0.7136, 0.7327, 0.7136, 0.2773, 0.9431, 0.2773, 0.9431, 0.7327, 0.7136, 0.7327, 0.7136, 0.2773, 0.9431, 0.2773, 0.9431, 0.7327, 0.7136, 0.7327, 0.7136, 0.2773, 0.9431, 0.2773, 0.9431, 0.7327, 0.7136, 0.7327, 0.7136, 0.2773, 0.9431, 0.2773, 0.9431, 0.7327, 0.7136, 0.7327, 0.7136, 0.2773, 0.9431, 0.2773, 0.9431, 0.7327, 0.7136, 0.7327])
me_circle_004.materials.append(mat_border)
me_circle_004.update()
me_circle_003 = bpy.data.meshes.new('Circle.003')
me_circle_003.from_pydata([(0.3239, -2.278, -0.003699), (1.159, -1.326, -0.003699), (0.3239, -2.278, -0.5404), (1.159, -1.326, -0.5404), (1.159, -0.6612, -0.003699), (1.159, -0.6612, -0.5404), (0.8683, -1.918, -0.003699), (0.8683, -1.918, -0.5404), (-0.3239, -2.278, -0.003699), (-1.159, -1.326, -0.003699), (-0.3239, -2.278, -0.5404), (-1.159, -1.326, -0.5404), (-1.159, -0.6612, -0.003699), (-1.159, -0.6612, -0.5404), (-0.8683, -1.918, -0.003699), (-0.8683, -1.918, -0.5404), (0.3239, 2.278, -0.003699), (1.159, 1.326, -0.003699), (0.3239, 2.278, -0.5404), (1.159, 1.326, -0.5404), (1.159, -0.002369, -0.5404), (1.159, 0.6612, -0.003699), (1.159, 0.6612, -0.5404), (1.159, -0.002369, -0.003699), (0.8683, 1.918, -0.003699), (0.8683, 1.918, -0.5404), (-0.3239, 2.278, -0.003699), (-1.159, 1.326, -0.003699), (-0.3239, 2.278, -0.5404), (-1.159, 1.326, -0.5404), (-1.159, -0.002369, -0.5404), (-1.159, 0.6612, -0.003699), (-1.159, 0.6612, -0.5404), (-1.159, -0.002369, -0.003699), (-0.8683, 1.918, -0.003699), (-0.8683, 1.918, -0.5404), (0.2673, -1.834, -0.6), (0.9565, -1.068, -0.6), (0.9565, -0.5325, -0.6), (0.7163, -1.544, -0.6), (-0.2673, -1.834, -0.6), (-0.9565, -1.068, -0.6), (-0.9565, -0.5325, -0.6), (-0.7163, -1.544, -0.6), (0.2673, 1.834, -0.6), (0.9565, 1.068, -0.6), (0.9565, -0.001913, -0.6), (0.9565, 0.5325, -0.6), (0.7163, 1.544, -0.6), (-0.2673, 1.834, -0.6), (-0.9565, 1.068, -0.6), (-0.9565, -0.001913, -0.6), (-0.9565, 0.5325, -0.6), (-0.7163, 1.544, -0.6), (0.1629, -1.118, -0.6162), (0.583, -0.6506, -0.6162), (0.583, -0.3245, -0.6162), (0.4366, -0.9412, -0.6162), (-0.1629, -1.118, -0.6162), (-0.583, -0.6506, -0.6162), (-0.583, -0.3245, -0.6162), (-0.4366, -0.9412, -0.6162), (0.1629, 1.118, -0.6162), (0.583, 0.6506, -0.6162), (0.583, -0.001166, -0.6162), (0.583, 0.3245, -0.6162), (0.4366, 0.9412, -0.6162), (-0.1629, 1.118, -0.6162), (-0.583, 0.6506, -0.6162), (-0.583, -0.001166, -0.6162), (-0.583, 0.3245, -0.6162), (-0.4366, 0.9412, -0.6162), (0.3339, -2.292, -0.003699), (1.195, -1.334, -0.003699), (0.3339, -2.292, -0.6256), (1.195, -1.334, -0.6256), (1.195, -0.6652, -0.003699), (1.195, -0.6652, -0.6256), (0.8949, -1.929, -0.003699), (0.8949, -1.929, -0.6256), (-0.3339, -2.292, -0.003699), (-1.195, -1.334, -0.003699), (-0.3339, -2.292, -0.6256), (-1.195, -1.334, -0.6256), (-1.195, -0.6652, -0.003699), (-1.195, -0.6652, -0.6256), (-0.8949, -1.929, -0.003699), (-0.8949, -1.929, -0.6256), (0.3339, 2.292, -0.003699), (1.195, 1.334, -0.003699), (0.3339, 2.292, -0.6256), (1.195, 1.334, -0.6256), (1.195, -0.00239, -0.6256), (1.195, 0.6652, -0.003699), (1.195, 0.6652, -0.6256), (1.195, -0.00239, -0.003699), (0.8949, 1.929, -0.003699), (0.8949, 1.929, -0.6256), (-0.3339, 2.292, -0.003699), (-1.195, 1.334, -0.003699), (-0.3339, 2.292, -0.6256), (-1.195, 1.334, -0.6256), (-1.195, -0.00239, -0.6256), (-1.195, 0.6652, -0.003699), (-1.195, 0.6652, -0.6256), (-1.195, -0.00239, -0.003699), (-0.8949, 1.929, -0.003699), (-0.8949, 1.929, -0.6256)], [], [(6, 0, 2, 7), (1, 3, 5, 4), (4, 5, 20, 23), (26, 16, 18, 28), (1, 6, 7, 3), (14, 15, 10, 8), (9, 12, 13, 11), (12, 33, 30, 13), (9, 11, 15, 14), (24, 25, 18, 16), (17, 21, 22, 19), (21, 23, 20, 22), (17, 19, 25, 24), (34, 26, 28, 35), (27, 29, 32, 31), (31, 32, 30, 33), (27, 34, 35, 29), (8, 10, 2, 0), (30, 32, 52, 51), (2, 10, 40, 36), (7, 2, 36, 39), (25, 19, 45, 48), (29, 35, 53, 50), (32, 29, 50, 52), (13, 30, 51, 42), (22, 20, 46, 47), (3, 7, 39, 37), (15, 11, 41, 43), (11, 13, 42, 41), (19, 22, 47, 45), (20, 5, 38, 46), (35, 28, 49, 53), (5, 3, 37, 38), (28, 18, 44, 49), (10, 15, 43, 40), (18, 25, 48, 44), (40, 43, 61, 58), (48, 45, 63, 66), (42, 51, 69, 60), (53, 49, 67, 71), (41, 42, 60, 59), (51, 52, 70, 69), (36, 40, 58, 54), (39, 36, 54, 57), (52, 50, 68, 70), (43, 41, 59, 61), (46, 38, 56, 64), (49, 44, 62, 67), (44, 48, 66, 62), (38, 37, 55, 56), (50, 53, 71, 68), (47, 46, 64, 65), (37, 39, 57, 55), (45, 47, 65, 63), (55, 57, 61, 59), (57, 54, 58, 61), (56, 55, 59, 60), (64, 56, 60, 69), (65, 64, 69, 70), (63, 65, 70, 68), (66, 63, 68, 71), (62, 66, 71, 67), (78, 72, 74, 79), (73, 75, 77, 76), (76, 77, 92, 95), (98, 88, 90, 100), (73, 78, 79, 75), (86, 87, 82, 80), (81, 84, 85, 83), (84, 105, 102, 85), (81, 83, 87, 86), (96, 97, 90, 88), (89, 93, 94, 91), (93, 95, 92, 94), (89, 91, 97, 96), (106, 98, 100, 107), (99, 101, 104, 103), (103, 104, 102, 105), (99, 106, 107, 101), (80, 82, 74, 72)])
me_circle_003.polygons.foreach_set('use_smooth', [True] * 80)
me_circle_003.polygons.foreach_set('material_index', [0, 0, 0, 0, 0, 0, 0, 0, 0, 0, 0, 0, 0, 0, 0, 0, 0, 0, 2, 2, 2, 2, 2, 2, 2, 2, 2, 2, 2, 2, 2, 2, 2, 2, 2, 2, 2, 2, 2, 2, 2, 2, 2, 2, 2, 2, 2, 2, 2, 2, 2, 2, 2, 2, 2, 2, 2, 2, 2, 2, 2, 2, 1, 1, 1, 1, 1, 1, 1, 1, 1, 1, 1, 1, 1, 1, 1, 1, 1, 1])
_uv = me_circle_003.uv_layers.new(name='UVMap')
_uv.uv.foreach_set('vector', [0.0, 0.0, 1.0, 0.0, 1.0, 1.0, 0.0, 1.0, 1.0, 0.0, 1.0, 1.0, 0.0, 1.0, 0.0, 0.0, 1.0, 0.0, 1.0, 1.0, 0.0, 1.0, 0.0, 0.0, 0.0, 0.0, 1.0, 0.0, 1.0, 1.0, 0.0, 1.0, 0.0, 0.0, 1.0, 0.0, 1.0, 1.0, 0.0, 1.0, 1.0, 0.0, 1.0, 1.0, 0.0, 1.0, 0.0, 0.0, 0.0, 0.0, 1.0, 0.0, 1.0, 1.0, 0.0, 1.0, 0.0, 0.0, 1.0, 0.0, 1.0, 1.0, 0.0, 1.0, 1.0, 0.0, 1.0, 1.0, 0.0, 1.0, 0.0, 0.0, 1.0, 0.0, 1.0, 1.0, 0.0, 1.0, 0.0, 0.0, 0.0, 0.0, 1.0, 0.0, 1.0, 1.0, 0.0, 1.0, 0.0, 0.0, 1.0, 0.0, 1.0, 1.0, 0.0, 1.0, 1.0, 0.0, 1.0, 1.0, 0.0, 1.0, 0.0, 0.0, 0.0, 0.0, 1.0, 0.0, 1.0, 1.0, 0.0, 1.0, 1.0, 0.0, 1.0, 1.0, 0.0, 1.0, 0.0, 0.0, 1.0, 0.0, 1.0, 1.0, 0.0, 1.0, 0.0, 0.0, 0.0, 0.0, 1.0, 0.0, 1.0, 1.0, 0.0, 1.0, 1.0, 0.0, 1.0, 1.0, 0.0, 1.0, 0.0, 0.0, 0.5047, -1.142, 1.438, -1.141, 1.256, -0.8438, 0.5052, -0.8448, -2.694, 0.9539, -2.694, 0.04229, -2.065, 0.1233, -2.066, 0.8728, -2.188, 1.72, -2.694, 0.9539, -2.066, 0.8728, -1.659, 1.502, 3.202, 1.722, 2.37, 2.133, 2.005, 1.84, 2.673, 1.504, 2.371, -1.134, 3.203, -0.7225, 2.674, -0.5042, 2.006, -0.8406, 1.438, -1.141, 2.371, -1.134, 2.006, -0.8406, 1.256, -0.8438, -0.4222, -1.141, 0.5047, -1.142, 0.5052, -0.8448, -0.2404, -0.8444, 1.437, 2.139, 0.5033, 2.14, 0.5041, 1.843, 1.255, 1.842, -1.356, 2.132, -2.188, 1.72, -1.659, 1.502, -0.9915, 1.838, -2.187, -0.7244, -1.355, -1.136, -0.9905, -0.8418, -1.658, -0.5058, -1.355, -1.136, -0.4222, -1.141, -0.2404, -0.8444, -0.9905, -0.8418, 2.37, 2.133, 1.437, 2.139, 1.255, 1.842, 2.005, 1.84, 0.5033, 2.14, -0.4234, 2.138, -0.2415, 1.842, 0.5041, 1.843, 3.203, -0.7225, 3.709, 0.04396, 3.08, 0.125, 2.674, -0.5042, -0.4234, 2.138, -1.356, 2.132, -0.9915, 1.838, -0.2415, 1.842, 3.709, 0.04396, 3.709, 0.9555, 3.08, 0.8745, 3.08, 0.125, -2.694, 0.04229, -2.187, -0.7244, -1.658, -0.5058, -2.065, 0.1233, 3.709, 0.9555, 3.202, 1.722, 2.673, 1.504, 3.08, 0.8745, -2.065, 0.1233, -1.658, -0.5058, -0.8132, -0.1137, -1.061, 0.2699, 2.673, 1.504, 2.005, 1.84, 1.42, 1.317, 1.828, 1.112, -0.2404, -0.8444, 0.5052, -0.8448, 0.506, -0.3195, 0.05205, -0.3195, 2.674, -0.5042, 3.08, 0.125, 2.076, 0.2712, 1.828, -0.1127, -0.9905, -0.8418, -0.2404, -0.8444, 0.05205, -0.3195, -0.4056, -0.3192, 0.5052, -0.8448, 1.256, -0.8438, 0.9633, -0.3192, 0.506, -0.3195, -2.066, 0.8728, -2.065, 0.1233, -1.061, 0.2699, -1.061, 0.7267, -1.659, 1.502, -2.066, 0.8728, -1.061, 0.7267, -0.8136, 1.11, 1.256, -0.8438, 2.006, -0.8406, 1.421, -0.3185, 0.9633, -0.3192, -1.658, -0.5058, -0.9905, -0.8418, -0.4056, -0.3192, -0.8132, -0.1137, 0.5041, 1.843, -0.2415, 1.842, 0.05137, 1.317, 0.5054, 1.317, 3.08, 0.125, 3.08, 0.8745, 2.076, 0.7279, 2.076, 0.2712, 3.08, 0.8745, 2.673, 1.504, 1.828, 1.112, 2.076, 0.7279, -0.2415, 1.842, -0.9915, 1.838, -0.4062, 1.316, 0.05137, 1.317, 2.006, -0.8406, 2.674, -0.5042, 1.828, -0.1127, 1.421, -0.3185, 1.255, 1.842, 0.5041, 1.843, 0.5054, 1.317, 0.9626, 1.317, -0.9915, 1.838, -1.659, 1.502, -0.8136, 1.11, -0.4062, 1.316, 2.005, 1.84, 1.255, 1.842, 0.9626, 1.317, 1.42, 1.317, -0.4062, 1.316, -0.8136, 1.11, -0.8132, -0.1137, -0.4056, -0.3192, -0.8136, 1.11, -1.061, 0.7267, -1.061, 0.2699, -0.8132, -0.1137, 0.05137, 1.317, -0.4062, 1.316, -0.4056, -0.3192, 0.05205, -0.3195, 0.5054, 1.317, 0.05137, 1.317, 0.05205, -0.3195, 0.506, -0.3195, 0.9626, 1.317, 0.5054, 1.317, 0.506, -0.3195, 0.9633, -0.3192, 1.42, 1.317, 0.9626, 1.317, 0.9633, -0.3192, 1.421, -0.3185, 1.828, 1.112, 1.42, 1.317, 1.421, -0.3185, 1.828, -0.1127, 2.076, 0.7279, 1.828, 1.112, 1.828, -0.1127, 2.076, 0.2712, 0.0, 0.0, 1.0, 0.0, 1.0, 1.0, 0.0, 1.0, 1.0, 0.0, 1.0, 1.0, 0.0, 1.0, 0.0, 0.0, 1.0, 0.0, 1.0, 1.0, 0.0, 1.0, 0.0, 0.0, 0.0, 0.0, 1.0, 0.0, 1.0, 1.0, 0.0, 1.0, 0.0, 0.0, 1.0, 0.0, 1.0, 1.0, 0.0, 1.0, 1.0, 0.0, 1.0, 1.0, 0.0, 1.0, 0.0, 0.0, 0.0, 0.0, 1.0, 0.0, 1.0, 1.0, 0.0, 1.0, 0.0, 0.0, 1.0, 0.0, 1.0, 1.0, 0.0, 1.0, 1.0, 0.0, 1.0, 1.0, 0.0, 1.0, 0.0, 0.0, 1.0, 0.0, 1.0, 1.0, 0.0, 1.0, 0.0, 0.0, 0.0, 0.0, 1.0, 0.0, 1.0, 1.0, 0.0, 1.0, 0.0, 0.0, 1.0, 0.0, 1.0, 1.0, 0.0, 1.0, 1.0, 0.0, 1.0, 1.0, 0.0, 1.0, 0.0, 0.0, 0.0, 0.0, 1.0, 0.0, 1.0, 1.0, 0.0, 1.0, 1.0, 0.0, 1.0, 1.0, 0.0, 1.0, 0.0, 0.0, 1.0, 0.0, 1.0, 1.0, 0.0, 1.0, 0.0, 0.0, 0.0, 0.0, 1.0, 0.0, 1.0, 1.0, 0.0, 1.0, 1.0, 0.0, 1.0, 1.0, 0.0, 1.0, 0.0, 0.0])
me_circle_003.materials.append(mat_liner)
me_circle_003.materials.append(mat_wall)
me_circle_003.materials.append(mat_bottom)
me_circle_003.update()
me_circle_010 = bpy.data.meshes.new('Circle.010')
me_circle_010.from_pydata([(0.3339, -2.292, -0.6256), (1.195, -1.334, -0.6256), (1.195, -0.6652, -0.6256), (0.8949, -1.929, -0.6256), (-0.3339, -2.292, -0.6256), (-1.195, -1.334, -0.6256), (-1.195, -0.6652, -0.6256), (-0.8949, -1.929, -0.6256), (0.3339, 2.292, -0.6256), (1.195, 1.334, -0.6256), (1.195, -0.00239, -0.6256), (1.195, 0.6652, -0.6256), (0.8949, 1.929, -0.6256), (-0.3339, 2.292, -0.6256), (-1.195, 1.334, -0.6256), (-1.195, -0.00239, -0.6256), (-1.195, 0.6652, -0.6256), (-0.8949, 1.929, -0.6256), (0.3339, -2.292, -0.6116), (1.195, -1.334, -0.6116), (1.195, -0.6652, -0.6116), (0.8949, -1.929, -0.6116), (-0.3339, -2.292, -0.6116), (-1.195, -1.334, -0.6116), (-1.195, -0.6652, -0.6116), (-0.8949, -1.929, -0.6116), (0.3339, 2.292, -0.6116), (1.195, 1.334, -0.6116), (1.195, -0.00239, -0.6116), (1.195, 0.6652, -0.6116), (0.8949, 1.929, -0.6116), (-0.3339, 2.292, -0.6116), (-1.195, 1.334, -0.6116), (-1.195, -0.00239, -0.6116), (-1.195, 0.6652, -0.6116), (-0.8949, 1.929, -0.6116)], [], [(1, 2, 20, 19), (2, 10, 28, 20), (11, 9, 27, 29), (3, 1, 19, 21), (15, 6, 24, 33), (9, 12, 30, 27), (7, 4, 22, 25), (13, 17, 35, 31), (6, 5, 23, 24), (16, 15, 33, 34), (4, 0, 18, 22), (14, 16, 34, 32), (5, 7, 25, 23), (8, 13, 31, 26), (12, 8, 26, 30), (0, 3, 21, 18), (17, 14, 32, 35), (10, 11, 29, 28)])
_uv = me_circle_010.uv_layers.new(name='UVMap')
_uv.uv.foreach_set('vector', [0.712, 0.3564, 0.9192, 0.3564, 0.9192, 0.7711, 0.712, 0.7711, 0.712, 0.3564, 0.9192, 0.3564, 0.9192, 0.7711, 0.712, 0.7711, 0.712, 0.3564, 0.9192, 0.3564, 0.9192, 0.7711, 0.712, 0.7711, 0.712, 0.3564, 0.9192, 0.3564, 0.9192, 0.7711, 0.712, 0.7711, 0.712, 0.3564, 0.9192, 0.3564, 0.9192, 0.7711, 0.712, 0.7711, 0.712, 0.3564, 0.9192, 0.3564, 0.9192, 0.7711, 0.712, 0.7711, 0.712, 0.3564, 0.9192, 0.3564, 0.9192, 0.7711, 0.712, 0.7711, 0.712, 0.3564, 0.9192, 0.3564, 0.9192, 0.7711, 0.712, 0.7711, 0.712, 0.3564, 0.9192, 0.3564, 0.9192, 0.7711, 0.712, 0.7711, 0.712, 0.3564, 0.9192, 0.3564, 0.9192, 0.7711, 0.712, 0.7711, 0.712, 0.3564, 0.9192, 0.3564, 0.9192, 0.7711, 0.712, 0.7711, 0.712, 0.3564, 0.9192, 0.3564, 0.9192, 0.7711, 0.712, 0.7711, 0.712, 0.3564, 0.9192, 0.3564, 0.9192, 0.7711, 0.712, 0.7711, 0.712, 0.3564, 0.9192, 0.3564, 0.9192, 0.7711, 0.712, 0.7711, 0.712, 0.3564, 0.9192, 0.3564, 0.9192, 0.7711, 0.712, 0.7711, 0.712, 0.3564, 0.9192, 0.3564, 0.9192, 0.7711, 0.712, 0.7711, 0.712, 0.3564, 0.9192, 0.3564, 0.9192, 0.7711, 0.712, 0.7711, 0.712, 0.3564, 0.9192, 0.3564, 0.9192, 0.7711, 0.712, 0.7711])
me_circle_010.materials.append(mat_border)
me_circle_010.update()
me_circle_006 = bpy.data.meshes.new('Circle.006')
me_circle_006.from_pydata([(0.3339, -2.292, 0.0), (1.195, -1.334, 0.0283), (0.3339, -2.292, -0.6454), (1.195, -1.334, -0.6171), (1.195, 0.00239, -0.6171), (1.195, -0.6652, 0.0283), (1.195, -0.6652, -0.6171), (1.195, 0.00239, 0.0283), (0.0, -2.292, 0.0), (0.0, -2.292, -0.6454), (0.8949, -1.929, 0.01415), (0.8949, -1.929, -0.6313)], [], [(10, 0, 2, 11), (1, 3, 6, 5), (5, 6, 4, 7), (0, 8, 9, 2), (1, 10, 11, 3)])
me_circle_006.polygons.foreach_set('use_smooth', [True] * 5)
me_circle_006.polygons.foreach_set('material_index', [1, 1, 1, 1, 1])
_uv = me_circle_006.uv_layers.new(name='UVMap')
_uv.uv.foreach_set('vector', [0.0, 0.0, 0.0, 0.0, 0.0, 0.0, 0.0, 0.0, 0.0, 0.0, 0.0, 0.0, 0.0, 0.0, 0.0, 0.0, 0.0, 0.0, 0.0, 0.0, 0.0, 0.0, 0.0, 0.0, 0.0, 0.0, 0.0, 0.0, 0.0, 0.0, 0.0, 0.0, 0.0, 0.0, 0.0, 0.0, 0.0, 0.0, 0.0, 0.0])
me_circle_006.materials.append(mat_liner)
me_circle_006.materials.append(mat_wall)
me_circle_006.update()
arm_armature = bpy.data.armatures.new('Armature')  # bones are not reproduced
arm_armature_001 = bpy.data.armatures.new('Armature.001')  # bones are not reproduced

# ---- objects
ob_pool = bpy.data.objects.new('pool', me_circle_002)
ob_pilar = bpy.data.objects.new('pilar', me_circle_001)
ob_empty_pilar = bpy.data.objects.new('empty_pilar', None)
ob_border = bpy.data.objects.new('border', me_plane_002)
ob_empty_border = bpy.data.objects.new('empty_border', None)
ob_ground = bpy.data.objects.new('ground', me_circle_004)
ob_circle_pool = bpy.data.objects.new('circle_pool', arm_armature)
ob_pilar_001 = bpy.data.objects.new('pilar.001', me_circle_001)
ob_empty_pilar_001 = bpy.data.objects.new('empty_pilar.001', None)
ob_border_001 = bpy.data.objects.new('border.001', me_plane_002)
ob_circle = bpy.data.objects.new('Circle', me_circle_003)
ob_pilar_002 = bpy.data.objects.new('pilar.002', me_circle_001)
ob_pilar_003 = bpy.data.objects.new('pilar.003', me_circle_001)
ob_pilar_004 = bpy.data.objects.new('pilar.004', me_circle_001)
ob_pilar_005 = bpy.data.objects.new('pilar.005', me_circle_001)
ob_border_002 = bpy.data.objects.new('border.002', me_plane_002)
ob_border_003 = bpy.data.objects.new('border.003', me_plane_002)
ob_border_004 = bpy.data.objects.new('border.004', me_plane_002)
ob_border_005 = bpy.data.objects.new('border.005', me_plane_002)
ob_oval_pool = bpy.data.objects.new('oval_pool', arm_armature_001)
ob_circle_002 = bpy.data.objects.new('Circle.002', me_circle_010)
ob_circle_001 = bpy.data.objects.new('Circle.001', me_circle_006)

# ---- transforms, parenting, visibility, modifiers, constraints
ob_pool.parent = ob_circle_pool
ob_pool.matrix_parent_inverse = Matrix(((1.0, -0.0, 0.0, -0.0), (-0.0, 1.0, -0.0, 0.0), (0.0, -0.0, 1.0, 0.6391), (-0.0, 0.0, -0.0, 1.0)))
ob_pool.location = (0.0, 0.0, 0.0)
_m = ob_pool.modifiers.new('Subdivision', 'SUBSURF')
_m = ob_pool.modifiers.new('Auto Smooth', 'NODES')
_m.node_group = ng_auto_smooth
_gi = [s.identifier for s in ng_auto_smooth.interface.items_tree if s.item_type == 'SOCKET' and s.in_out == 'INPUT']
_m[_gi[1]] = 0.5236  # Angle
ob_pilar.parent = ob_circle_pool
ob_pilar.matrix_parent_inverse = Matrix(((1.0, -0.0, 0.0, -0.0), (-0.0, 1.0, -0.0, 0.0), (0.0, -0.0, 1.0, 0.6391), (-0.0, 0.0, -0.0, 1.0)))
ob_pilar.location = (0.0, 0.0, -0.6491)
_vg = ob_pilar.vertex_groups.new(name='Group')
_m = ob_pilar.modifiers.new('Mirror', 'MIRROR')
_m.use_clip = True
_m = ob_pilar.modifiers.new('Array', 'ARRAY')
_m.count = 10
_m.use_relative_offset = False
_m.use_object_offset = True
_m.offset_object = ob_empty_pilar
_m = ob_pilar.modifiers.new('Auto Smooth', 'NODES')
_m.node_group = ng_auto_smooth
_gi = [s.identifier for s in ng_auto_smooth.interface.items_tree if s.item_type == 'SOCKET' and s.in_out == 'INPUT']
_m[_gi[1]] = 0.6423  # Angle
ob_empty_pilar.parent = ob_circle_pool
ob_empty_pilar.matrix_parent_inverse = Matrix(((1.0, -0.0, 0.0, -0.0), (-0.0, 1.0, -0.0, 0.0), (0.0, -0.0, 1.0, 0.6391), (-0.0, 0.0, -0.0, 1.0)))
ob_empty_pilar.location = (0.0, 0.0, -0.6491)
ob_empty_pilar.rotation_euler = (0.0, -0.0, 0.6285)
ob_empty_pilar.empty_display_size = 0.26
ob_border.parent = ob_circle_pool
ob_border.matrix_parent_inverse = Matrix(((1.0, -0.0, 0.0, -0.0), (-0.0, 1.0, -0.0, 0.0), (0.0, -0.0, 1.0, 0.6391), (-0.0, 0.0, -0.0, 1.0)))
ob_border.location = (0.0, 0.0, 0.005354)
ob_border.rotation_euler = (0.0, -0.0, 0.3171)
_m = ob_border.modifiers.new('Array', 'ARRAY')
_m.count = 10
_m.use_relative_offset = False
_m.use_object_offset = True
_m.offset_object = ob_empty_border
ob_empty_border.parent = ob_circle_pool
ob_empty_border.matrix_parent_inverse = Matrix(((1.0, -0.0, 0.0, -0.0), (-0.0, 1.0, -0.0, 0.0), (0.0, -0.0, 1.0, 0.6391), (-0.0, 0.0, -0.0, 1.0)))
ob_empty_border.location = (0.0, 0.0, 0.005354)
ob_empty_border.rotation_euler = (0.0, -0.0, 0.9461)
ob_empty_border.empty_display_size = 0.24
ob_ground.parent = ob_circle_pool
ob_ground.matrix_parent_inverse = Matrix(((1.0, -0.0, 0.0, -0.0), (-0.0, 1.0, -0.0, 0.0), (0.0, -0.0, 1.0, 0.6391), (-0.0, 0.0, -0.0, 1.0)))
ob_ground.location = (0.0, 0.0, 0.0008062)
_m = ob_ground.modifiers.new('Subdivision', 'SUBSURF')
_m = ob_ground.modifiers.new('Solidify', 'SOLIDIFY')
_m.thickness = -0.01
ob_circle_pool.location = (0.0, 0.0, -0.6391)
ob_pilar_001.parent = ob_oval_pool
ob_pilar_001.matrix_parent_inverse = Matrix(((1.0, -0.0, 0.0, -0.0), (-0.0, 1.0, -0.0, 0.0), (0.0, -0.0, 1.0, 0.6391), (-0.0, 0.0, -0.0, 1.0)))
ob_pilar_001.location = (-0.2235, -1.119, -0.6491)
ob_pilar_001.rotation_euler = (0.0, 0.0, -1.352)
_vg = ob_pilar_001.vertex_groups.new(name='Group')
_m = ob_pilar_001.modifiers.new('Mirror', 'MIRROR')
_m.use_clip = True
_m = ob_pilar_001.modifiers.new('Mirror.001', 'MIRROR')
_m.use_axis = (True, True, False)
_m.mirror_object = ob_empty_pilar_001
_m = ob_pilar_001.modifiers.new('Auto Smooth', 'NODES')
_m.node_group = ng_auto_smooth
_gi = [s.identifier for s in ng_auto_smooth.interface.items_tree if s.item_type == 'SOCKET' and s.in_out == 'INPUT']
_m[_gi[1]] = 0.6423  # Angle
ob_empty_pilar_001.parent = ob_oval_pool
ob_empty_pilar_001.matrix_parent_inverse = Matrix(((1.0, -0.0, 0.0, -0.0), (-0.0, 1.0, -0.0, 0.0), (0.0, -0.0, 1.0, 0.6391), (-0.0, 0.0, -0.0, 1.0)))
ob_empty_pilar_001.location = (0.0, 0.0, 0.0)
ob_empty_pilar_001.empty_display_size = 0.26
ob_border_001.parent = ob_oval_pool
ob_border_001.matrix_parent_inverse = Matrix(((1.0, -0.0, 0.0, -0.0), (-0.0, 1.0, -0.0, 0.0), (0.0, -0.0, 1.0, 0.6391), (-0.0, 0.0, -0.0, 1.0)))
ob_border_001.location = (0.1168, -1.309, 0.005354)
ob_border_001.rotation_euler = (0.0, -0.0, 0.5473)
ob_border_001.scale = (1.095, 1.0, 1.0)
_m = ob_border_001.modifiers.new('Mirror', 'MIRROR')
_m.use_axis = (True, True, False)
_m.mirror_object = ob_circle
ob_circle.parent = ob_oval_pool
ob_circle.matrix_parent_inverse = Matrix(((1.0, -0.0, 0.0, -0.0), (-0.0, 1.0, -0.0, 0.0), (0.0, -0.0, 1.0, 0.6391), (-0.0, 0.0, -0.0, 1.0)))
ob_circle.location = (0.0, 0.0, 0.0)
_m = ob_circle.modifiers.new('Subdivision', 'SUBSURF')
ob_pilar_002.parent = ob_oval_pool
ob_pilar_002.matrix_parent_inverse = Matrix(((1.0, -0.0, 0.0, -0.0), (-0.0, 1.0, -0.0, 0.0), (0.0, -0.0, 1.0, 0.6391), (-0.0, 0.0, -0.0, 1.0)))
ob_pilar_002.location = (-0.1772, -1.259, -0.6491)
ob_pilar_002.rotation_euler = (0.0, 0.0, -0.8086)
_vg = ob_pilar_002.vertex_groups.new(name='Group')
_m = ob_pilar_002.modifiers.new('Mirror', 'MIRROR')
_m.use_clip = True
_m = ob_pilar_002.modifiers.new('Mirror.001', 'MIRROR')
_m.use_axis = (True, True, False)
_m.mirror_object = ob_empty_pilar_001
_m = ob_pilar_002.modifiers.new('Auto Smooth', 'NODES')
_m.node_group = ng_auto_smooth
_gi = [s.identifier for s in ng_auto_smooth.interface.items_tree if s.item_type == 'SOCKET' and s.in_out == 'INPUT']
_m[_gi[1]] = 0.6423  # Angle
ob_pilar_003.parent = ob_oval_pool
ob_pilar_003.matrix_parent_inverse = Matrix(((1.0, -0.0, 0.0, -0.0), (-0.0, 1.0, -0.0, 0.0), (0.0, -0.0, 1.0, 0.6391), (-0.0, 0.0, -0.0, 1.0)))
ob_pilar_003.location = (-0.06534, -1.337, -0.6491)
ob_pilar_003.rotation_euler = (0.0, 0.0, -0.2682)
_vg = ob_pilar_003.vertex_groups.new(name='Group')
_m = ob_pilar_003.modifiers.new('Mirror', 'MIRROR')
_m.use_clip = True
_m = ob_pilar_003.modifiers.new('Mirror.001', 'MIRROR')
_m.use_axis = (True, True, False)
_m.mirror_object = ob_empty_pilar_001
_m = ob_pilar_003.modifiers.new('Auto Smooth', 'NODES')
_m.node_group = ng_auto_smooth
_gi = [s.identifier for s in ng_auto_smooth.interface.items_tree if s.item_type == 'SOCKET' and s.in_out == 'INPUT']
_m[_gi[1]] = 0.6423  # Angle
ob_pilar_004.parent = ob_oval_pool
ob_pilar_004.matrix_parent_inverse = Matrix(((1.0, -0.0, 0.0, -0.0), (-0.0, 1.0, -0.0, 0.0), (0.0, -0.0, 1.0, 0.6391), (-0.0, 0.0, -0.0, 1.0)))
ob_pilar_004.location = (-0.2576, -0.6547, -0.6491)
ob_pilar_004.rotation_euler = (0.0, 0.0, -1.531)
_vg = ob_pilar_004.vertex_groups.new(name='Group')
_m = ob_pilar_004.modifiers.new('Mirror', 'MIRROR')
_m.use_clip = True
_m = ob_pilar_004.modifiers.new('Mirror.001', 'MIRROR')
_m.use_axis = (True, True, False)
_m.mirror_object = ob_empty_pilar_001
_m = ob_pilar_004.modifiers.new('Auto Smooth', 'NODES')
_m.node_group = ng_auto_smooth
_gi = [s.identifier for s in ng_auto_smooth.interface.items_tree if s.item_type == 'SOCKET' and s.in_out == 'INPUT']
_m[_gi[1]] = 0.6423  # Angle
ob_pilar_005.parent = ob_oval_pool
ob_pilar_005.matrix_parent_inverse = Matrix(((1.0, -0.0, 0.0, -0.0), (-0.0, 1.0, -0.0, 0.0), (0.0, -0.0, 1.0, 0.6391), (-0.0, 0.0, -0.0, 1.0)))
ob_pilar_005.location = (-0.2681, 0.02875, -0.6491)
ob_pilar_005.rotation_euler = (0.0, 0.0, -1.531)
_vg = ob_pilar_005.vertex_groups.new(name='Group')
_m = ob_pilar_005.modifiers.new('Mirror', 'MIRROR')
_m.use_clip = True
_m = ob_pilar_005.modifiers.new('Mirror.001', 'MIRROR')
_m.mirror_object = ob_empty_pilar_001
_m = ob_pilar_005.modifiers.new('Auto Smooth', 'NODES')
_m.node_group = ng_auto_smooth
_gi = [s.identifier for s in ng_auto_smooth.interface.items_tree if s.item_type == 'SOCKET' and s.in_out == 'INPUT']
_m[_gi[1]] = 0.6423  # Angle
ob_border_002.parent = ob_oval_pool
ob_border_002.matrix_parent_inverse = Matrix(((1.0, -0.0, 0.0, -0.0), (-0.0, 1.0, -0.0, 0.0), (0.0, -0.0, 1.0, 0.6391), (-0.0, 0.0, -0.0, 1.0)))
ob_border_002.location = (0.1897, -1.224, 0.005354)
ob_border_002.rotation_euler = (0.0, -0.0, 1.129)
ob_border_002.scale = (1.095, 1.0, 1.0)
_m = ob_border_002.modifiers.new('Mirror', 'MIRROR')
_m.use_axis = (True, True, False)
_m.mirror_object = ob_circle
ob_border_003.parent = ob_oval_pool
ob_border_003.matrix_parent_inverse = Matrix(((1.0, -0.0, 0.0, -0.0), (-0.0, 1.0, -0.0, 0.0), (0.0, -0.0, 1.0, 0.6391), (-0.0, 0.0, -0.0, 1.0)))
ob_border_003.location = (0.2703, -0.9212, 0.005354)
ob_border_003.rotation_euler = (0.0, -0.0, 1.489)
ob_border_003.scale = (1.095, 1.0, 1.0)
_m = ob_border_003.modifiers.new('Mirror', 'MIRROR')
_m.use_axis = (True, True, False)
_m.mirror_object = ob_circle
ob_border_004.parent = ob_oval_pool
ob_border_004.matrix_parent_inverse = Matrix(((1.0, -0.0, 0.0, -0.0), (-0.0, 1.0, -0.0, 0.0), (0.0, -0.0, 1.0, 0.6391), (-0.0, 0.0, -0.0, 1.0)))
ob_border_004.location = (0.3025, -0.3253, 0.005354)
ob_border_004.rotation_euler = (0.0, -0.0, 1.544)
ob_border_004.scale = (1.175, 1.0, 1.0)
_m = ob_border_004.modifiers.new('Mirror', 'MIRROR')
_m.use_axis = (True, True, False)
_m.mirror_object = ob_circle
ob_border_005.parent = ob_oval_pool
ob_border_005.matrix_parent_inverse = Matrix(((1.0, -0.0, 0.0, -0.0), (-0.0, 1.0, -0.0, 0.0), (0.0, -0.0, 1.0, 0.6391), (-0.0, 0.0, -0.0, 1.0)))
ob_border_005.location = (0.01017, -1.341, 0.005354)
ob_border_005.scale = (1.095, 1.0, 1.0)
_m = ob_border_005.modifiers.new('Mirror', 'MIRROR')
_m.use_axis = (False, True, False)
_m.mirror_object = ob_circle
ob_oval_pool.location = (0.0, 0.0, -0.6391)
ob_circle_002.parent = ob_oval_pool
ob_circle_002.matrix_parent_inverse = Matrix(((1.0, -0.0, 0.0, -0.0), (-0.0, 1.0, -0.0, 0.0), (0.0, -0.0, 1.0, 0.6391), (-0.0, 0.0, -0.0, 1.0)))
ob_circle_002.location = (0.0, 0.0, 0.0)
_m = ob_circle_002.modifiers.new('Subdivision', 'SUBSURF')
_m = ob_circle_002.modifiers.new('Solidify', 'SOLIDIFY')
_m.thickness = -0.005
ob_circle_001.location = (0.0, 0.0, 0.0)
_m = ob_circle_001.modifiers.new('Mirror', 'MIRROR')
_m.use_clip = True
_m = ob_circle_001.modifiers.new('Mirror.001', 'MIRROR')
_m.use_axis = (False, True, False)

# ---- collection membership
col_circle.objects.link(ob_pool)
col_circle.objects.link(ob_pilar)
col_circle.objects.link(ob_empty_pilar)
col_circle.objects.link(ob_border)
col_circle.objects.link(ob_empty_border)
col_circle.objects.link(ob_ground)
col_circle.objects.link(ob_circle_pool)
col_oval.objects.link(ob_pilar_001)
col_oval.objects.link(ob_empty_pilar_001)
col_oval.objects.link(ob_border_001)
col_oval.objects.link(ob_circle)
col_oval.objects.link(ob_pilar_002)
col_oval.objects.link(ob_pilar_003)
col_oval.objects.link(ob_pilar_004)
col_oval.objects.link(ob_pilar_005)
col_oval.objects.link(ob_border_002)
col_oval.objects.link(ob_border_003)
col_oval.objects.link(ob_border_004)
col_oval.objects.link(ob_border_005)
col_oval.objects.link(ob_oval_pool)
col_oval.objects.link(ob_circle_002)
col_draft.objects.link(ob_circle_001)
def _layer_coll(name, lc=None):
    lc = lc or bpy.context.view_layer.layer_collection
    for c in lc.children:
        if c.name == name: return c
        r = _layer_coll(name, c)
        if r: return r
_layer_coll('draft').exclude = True

# ---- scene / render settings (as saved in the file)
scene.frame_start = 1; scene.frame_end = 250; scene.frame_set(2)
scene.render.engine = 'BLENDER_EEVEE_NEXT'
scene.cycles.sampling_pattern = 'TABULATED_SOBOL'
scene.cycles.use_light_tree = False
scene.view_settings.view_transform = 'Filmic'
bpy.context.view_layer.update()

# ---- added for rendering (the .blend has no active camera and no usable light): camera, sun
cam_auto = bpy.data.cameras.new('AutoCamera')
cam_auto.lens = 50.0
cam_auto.sensor_width = 36.0
cam_auto.clip_end = 1000.0
ob_auto_camera = bpy.data.objects.new('AutoCamera', cam_auto)
scene.collection.objects.link(ob_auto_camera)
ob_auto_camera.location = (7.50708, -9.00849, 5.69174)
ob_auto_camera.rotation_euler = (1.09748, -7.21219e-08, 0.694738)
scene.camera = ob_auto_camera
light_auto_sun = bpy.data.lights.new('AutoSun', 'SUN')
light_auto_sun.energy = 3.0
light_auto_sun.angle = 0.0523599
ob_auto_sun = bpy.data.objects.new('AutoSun', light_auto_sun)
scene.collection.objects.link(ob_auto_sun)
ob_auto_sun.rotation_euler = (0.872665, 0.174533, 0.523599)
bpy.context.view_layer.update()
